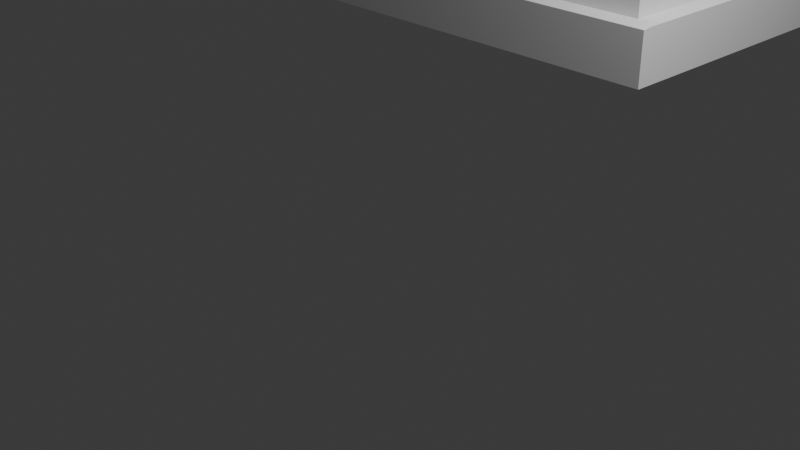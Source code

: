 # Source: Home.blend  (saved by Blender 4.2.66; exported with 4.5.12 LTS)
import bpy
from mathutils import Matrix  # noqa: F401  (used for matrix-valued properties, if any)

bpy.ops.wm.read_factory_settings(use_empty=True)
scene = bpy.context.scene
scene.name = 'Scene'

# ---- collections
col_collection = bpy.data.collections.new('Collection'); scene.collection.children.link(col_collection)

# ---- world
world_world = bpy.data.worlds.new('World'); scene.world = world_world
world_world.use_nodes = True; world_world.node_tree.nodes.clear()
_N = world_world.node_tree.nodes; _L = world_world.node_tree.links
n0 = _N.new('ShaderNodeOutputWorld'); n0.name = 'World Output'; n0.location = (300, 300)
n1 = _N.new('ShaderNodeBackground'); n1.name = 'Background'; n1.location = (10, 300)
n1.inputs[0].default_value = (0.05088, 0.05088, 0.05088, 1.0)
_L.new(n1.outputs[0], n0.inputs[0])
n0.is_active_output = True
world_world.color = (0.05088, 0.05088, 0.05088)
world_world.sun_shadow_jitter_overblur = 0.0

# ---- cameras
cam_camera = bpy.data.cameras.new('Camera')
cam_camera.clip_end = 100.0
cam_camera.ortho_scale = 7.314

# ---- lights
light_light = bpy.data.lights.new('Light', 'POINT')
light_light.energy = 1000.0
light_light.shadow_soft_size = 0.1

# ---- meshes
me_cube_002 = bpy.data.meshes.new('Cube.002')
me_cube_002.from_pydata([(1.0, -1.0, -1.0), (-0.9511, -1.0, -1.0), (-0.9844, -0.9309, -0.9548), (-0.9654, -0.9966, -0.9978), (-0.9769, -0.9868, -0.9914), (-0.9842, -0.9715, -0.9814), (-0.9868, -0.9522, -0.9688), (-0.2252, -0.1593, 1.104), (-0.2113, -0.09415, 1.147), (-0.2747, -0.1089, 1.102), (-0.2227, -0.1514, 1.117), (-0.2198, -0.1399, 1.129), (-0.239, -0.1552, 1.107), (-0.236, -0.1465, 1.119), (-0.2331, -0.1373, 1.129), (-0.2521, -0.1474, 1.109), (-0.248, -0.1407, 1.119), (-0.2439, -0.1338, 1.128), (-0.2268, -0.0968, 1.145), (-0.2424, -0.09989, 1.138), (-0.2139, -0.1097, 1.145), (-0.2288, -0.1118, 1.141), (-0.2425, -0.1138, 1.136), (-0.2168, -0.1255, 1.139), (-0.2306, -0.1257, 1.136), (-0.2422, -0.1255, 1.133), (-0.2707, -0.123, 1.106), (-0.263, -0.1363, 1.108), (-0.2674, -0.1062, 1.116), (-0.2626, -0.1197, 1.118), (-0.2569, -0.1318, 1.119), (-0.2564, -0.1032, 1.128), (-0.2536, -0.1164, 1.129), (-0.2503, -0.1274, 1.128), (-0.9511, 0.9505, -1.0), (-0.9844, 0.9271, -0.9548), (-0.9349, 0.9801, -0.9566), (-0.9654, 0.9462, -0.9976), (-0.9768, 0.9412, -0.9912), (-0.948, 0.9648, -0.9977), (-0.9626, 0.9608, -0.9937), (-0.9743, 0.9569, -0.9886), (-0.9446, 0.9757, -0.9916), (-0.9597, 0.9724, -0.9886), (-0.9708, 0.9682, -0.9847), (-0.9805, 0.9415, -0.9512), (-0.9729, 0.9552, -0.9494), (-0.9866, 0.9313, -0.9688), (-0.9815, 0.9472, -0.9666), (-0.9755, 0.961, -0.9653), (-0.9841, 0.9361, -0.9813), (-0.9805, 0.9523, -0.9796), (-0.9757, 0.9647, -0.9776), (-0.9378, 0.9836, -0.97), (-0.9411, 0.9822, -0.982), (-0.9488, 0.9753, -0.9523), (-0.9528, 0.9779, -0.9675), (-0.9564, 0.9782, -0.9801), (-0.9619, 0.9669, -0.9498), (-0.966, 0.9711, -0.9656), (-0.9683, 0.9726, -0.9777), (-0.2113, -0.0342, 1.147), (-0.224, 0.03353, 1.104), (-0.2747, -0.01776, 1.102), (-0.2136, -0.01851, 1.145), (-0.2163, -0.00236, 1.139), (-0.2268, -0.03125, 1.145), (-0.2286, -0.01617, 1.141), (-0.2303, -0.002065, 1.137), (-0.2424, -0.0278, 1.138), (-0.2423, -0.0139, 1.136), (-0.242, -0.002102, 1.133), (-0.2382, 0.0291, 1.107), (-0.2515, 0.02098, 1.109), (-0.2218, 0.02489, 1.117), (-0.2354, 0.01977, 1.119), (-0.2476, 0.01382, 1.12), (-0.2191, 0.01262, 1.129), (-0.2325, 0.009819, 1.129), (-0.2436, 0.006475, 1.128), (-0.2674, -0.02072, 1.116), (-0.2564, -0.02417, 1.128), (-0.2706, -0.003713, 1.106), (-0.2624, -0.007374, 1.118), (-0.2537, -0.01095, 1.129), (-0.2627, 0.009651, 1.109), (-0.2565, 0.004731, 1.119), (-0.2501, 8.67e-06, 1.128), (-0.1514, -0.09415, 1.147), (-0.08131, -0.1593, 1.104), (-0.1355, -0.1098, 1.145), (-0.1191, -0.1255, 1.139), (-0.1036, -0.14, 1.129), (-0.09054, -0.1516, 1.117), (0.9249, 0.9801, -0.9566), (1.0, 0.9504, -1.0), (0.9481, 0.9838, -0.97), (0.9691, 0.9823, -0.9821), (0.9857, 0.9758, -0.9917), (0.9963, 0.9648, -0.9979), (-0.1514, -0.0342, 1.147), (-0.08133, -0.01613, 1.104), (-0.134, 0.03353, 1.104), (-0.1356, -0.03099, 1.145), (-0.1191, -0.02721, 1.139), (-0.1483, -0.01851, 1.145), (-0.1331, -0.01599, 1.141), (-0.1188, -0.01351, 1.137), (-0.1446, -0.00236, 1.139), (-0.1307, -0.001933, 1.137), (-0.1188, -0.001854, 1.134), (-0.08632, -0.002864, 1.108), (-0.09491, 0.009908, 1.11), (-0.09069, -0.01941, 1.117), (-0.09615, -0.006606, 1.119), (-0.1024, 0.00506, 1.121), (-0.1036, -0.02322, 1.129), (-0.1066, -0.01038, 1.129), (-0.11, 0.0003195, 1.129), (-0.1372, 0.02489, 1.117), (-0.1408, 0.01262, 1.129), (-0.1201, 0.02892, 1.108), (-0.1238, 0.01974, 1.119), (-0.1276, 0.009983, 1.129), (-0.1066, 0.02088, 1.11), (-0.1117, 0.01376, 1.12), (-0.1166, 0.006618, 1.129)], [], [(0, 89, 7, 1), (95, 101, 89, 0), (100, 61, 8, 88), (2, 9, 63, 35), (36, 62, 102, 94), (7, 10, 13, 12), (10, 11, 14, 13), (11, 23, 24, 14), (12, 13, 16, 15), (13, 14, 17, 16), (14, 24, 25, 17), (8, 18, 21, 20), (18, 19, 22, 21), (19, 31, 32, 22), (20, 21, 24, 23), (21, 22, 25, 24), (22, 32, 33, 25), (9, 26, 29, 28), (26, 27, 30, 29), (27, 15, 16, 30), (28, 29, 32, 31), (29, 30, 33, 32), (30, 16, 17, 33), (17, 25, 33), (34, 37, 40, 39), (37, 38, 41, 40), (38, 50, 51, 41), (39, 40, 43, 42), (40, 41, 44, 43), (41, 51, 52, 44), (35, 45, 48, 47), (45, 46, 49, 48), (46, 58, 59, 49), (47, 48, 51, 50), (48, 49, 52, 51), (49, 59, 60, 52), (36, 53, 56, 55), (53, 54, 57, 56), (54, 42, 43, 57), (55, 56, 59, 58), (56, 57, 60, 59), (57, 43, 44, 60), (44, 52, 60), (61, 64, 67, 66), (64, 65, 68, 67), (65, 77, 78, 68), (66, 67, 70, 69), (67, 68, 71, 70), (68, 78, 79, 71), (62, 72, 75, 74), (72, 73, 76, 75), (73, 85, 86, 76), (74, 75, 78, 77), (75, 76, 79, 78), (76, 86, 87, 79), (63, 80, 83, 82), (80, 81, 84, 83), (81, 69, 70, 84), (82, 83, 86, 85), (83, 84, 87, 86), (84, 70, 71, 87), (71, 79, 87), (100, 103, 106, 105), (103, 104, 107, 106), (104, 116, 117, 107), (105, 106, 109, 108), (106, 107, 110, 109), (107, 117, 118, 110), (101, 111, 114, 113), (111, 112, 115, 114), (112, 124, 125, 115), (113, 114, 117, 116), (114, 115, 118, 117), (115, 125, 126, 118), (102, 119, 122, 121), (119, 120, 123, 122), (120, 108, 109, 123), (121, 122, 125, 124), (122, 123, 126, 125), (123, 109, 110, 126), (110, 118, 126), (34, 1, 3, 37), (37, 3, 4, 38), (38, 4, 5, 50), (50, 5, 6, 47), (47, 6, 2, 35), (1, 7, 12, 3), (3, 12, 15, 4), (4, 15, 27, 5), (5, 27, 26, 6), (6, 26, 9, 2), (8, 61, 66, 18), (18, 66, 69, 19), (19, 69, 81, 31), (31, 81, 80, 28), (28, 80, 63, 9), (62, 36, 55, 72), (72, 55, 58, 73), (73, 58, 46, 85), (85, 46, 45, 82), (82, 45, 35, 63), (95, 34, 39, 99), (99, 39, 42, 98), (98, 42, 54, 97), (97, 54, 53, 96), (96, 53, 36, 94), (61, 100, 105, 64), (64, 105, 108, 65), (65, 108, 120, 77), (77, 120, 119, 74), (74, 119, 102, 62), (101, 95, 99, 111), (111, 99, 98, 112), (112, 98, 97, 124), (124, 97, 96, 121), (121, 96, 94, 102), (100, 88, 90, 103), (103, 90, 91, 104), (104, 91, 92, 116), (116, 92, 93, 113), (113, 93, 89, 101), (88, 8, 20, 90), (90, 20, 23, 91), (91, 23, 11, 92), (92, 11, 10, 93), (93, 10, 7, 89), (34, 95, 0, 1)])
_uv = me_cube_002.uv_layers.new(name='UVMap')
_uv.uv.foreach_set('vector', [0.375, 0.75, 0.6199, 0.75, 0.6199, 0.9417, 0.375, 0.9939, 0.375, 0.5062, 0.62, 0.5574, 0.6199, 0.75, 0.375, 0.75, 0.7018, 0.5768, 0.7982, 0.5768, 0.7982, 0.6732, 0.7018, 0.6732, 0.3803, 0.007267, 0.6197, 0.05951, 0.6197, 0.1902, 0.3803, 0.2427, 0.3801, 0.2572, 0.6199, 0.3099, 0.6199, 0.4394, 0.3801, 0.4927, 0.6199, 0.9417, 0.6216, 0.9403, 0.6219, 0.9601, 0.6204, 0.9614, 0.6216, 0.9403, 0.625, 0.9368, 0.625, 0.9581, 0.6219, 0.9601, 0.8118, 0.75, 0.8069, 0.7236, 0.8291, 0.7239, 0.8331, 0.75, 0.6204, 0.9614, 0.6219, 0.9601, 0.6229, 1.0, 0.6215, 1.0, 0.6219, 0.9601, 0.625, 0.9581, 0.624, 1.0, 0.6229, 1.0, 0.8331, 0.75, 0.8291, 0.7239, 0.875, 0.7236, 0.8796, 0.7553, 0.7982, 0.6732, 0.8231, 0.6774, 0.8262, 0.7015, 0.8022, 0.6982, 0.8231, 0.6774, 0.875, 0.6824, 0.875, 0.7047, 0.8262, 0.7015, 0.625, 0.06758, 0.6232, 0.06301, 0.6233, 0.04228, 0.625, 0.04525, 0.8022, 0.6982, 0.8262, 0.7015, 0.8291, 0.7239, 0.8069, 0.7236, 0.8262, 0.7015, 0.875, 0.7047, 0.875, 0.7236, 0.8291, 0.7239, 0.625, 0.04525, 0.6233, 0.04228, 0.6233, 0.02564, 0.625, 0.02642, 0.6197, 0.05951, 0.6203, 0.03939, 0.6218, 0.04018, 0.6214, 0.06038, 0.6203, 0.03939, 0.6208, 0.02126, 0.6222, 0.02268, 0.6218, 0.04018, 0.6208, 0.02126, 0.6215, 0.0, 0.6229, 0.0, 0.6222, 0.02268, 0.6214, 0.06038, 0.6218, 0.04018, 0.6233, 0.04228, 0.6232, 0.06301, 0.6218, 0.04018, 0.6222, 0.02268, 0.6233, 0.02564, 0.6233, 0.04228, 0.6222, 0.02268, 0.6229, 0.0, 0.624, 0.0, 0.6233, 0.02564, 0.624, 0.0, 0.625, 0.02642, 0.6233, 0.02564, 0.1311, 0.5062, 0.1293, 0.5067, 0.1297, 0.5049, 0.1315, 0.5044, 0.1293, 0.5067, 0.125, 0.5073, 0.125, 0.5054, 0.1297, 0.5049, 0.375, 0.2427, 0.3775, 0.2427, 0.3778, 0.245, 0.375, 0.2446, 0.1315, 0.5044, 0.1297, 0.5049, 0.13, 0.5, 0.1319, 0.5, 0.1297, 0.5049, 0.125, 0.5054, 0.125, 0.504, 0.13, 0.5, 0.375, 0.2446, 0.3778, 0.245, 0.3782, 0.2468, 0.375, 0.246, 0.3803, 0.2427, 0.3808, 0.2449, 0.3791, 0.2449, 0.3787, 0.2426, 0.3808, 0.2449, 0.3812, 0.247, 0.3795, 0.2469, 0.3791, 0.2449, 0.3812, 0.247, 0.3813, 0.253, 0.3796, 0.2531, 0.3795, 0.2469, 0.3787, 0.2426, 0.3791, 0.2449, 0.3778, 0.245, 0.3775, 0.2427, 0.3791, 0.2449, 0.3795, 0.2469, 0.3782, 0.2468, 0.3778, 0.245, 0.3795, 0.2469, 0.3796, 0.2531, 0.3784, 0.2532, 0.3782, 0.2468, 0.3801, 0.2572, 0.3786, 0.2572, 0.3791, 0.2551, 0.3807, 0.2551, 0.3786, 0.2572, 0.3775, 0.257, 0.3779, 0.2549, 0.3791, 0.2551, 0.3775, 0.257, 0.375, 0.2569, 0.375, 0.255, 0.3779, 0.2549, 0.3807, 0.2551, 0.3791, 0.2551, 0.3796, 0.2531, 0.3813, 0.253, 0.3791, 0.2551, 0.3779, 0.2549, 0.3784, 0.2532, 0.3796, 0.2531, 0.3779, 0.2549, 0.375, 0.255, 0.3764, 0.2493, 0.3784, 0.2532, 0.375, 0.246, 0.3782, 0.2468, 0.3785, 0.248, 0.7982, 0.5768, 0.8018, 0.5516, 0.8258, 0.5478, 0.8231, 0.5721, 0.8018, 0.5516, 0.8061, 0.5, 0.8286, 0.5, 0.8258, 0.5478, 0.625, 0.3189, 0.6233, 0.3141, 0.6234, 0.2931, 0.625, 0.2964, 0.8231, 0.5721, 0.8258, 0.5478, 0.875, 0.5442, 0.875, 0.5665, 0.8258, 0.5478, 0.8286, 0.5, 0.875, 0.5252, 0.875, 0.5442, 0.625, 0.2964, 0.6234, 0.2931, 0.6235, 0.2761, 0.6257, 0.2531, 0.6199, 0.3099, 0.6205, 0.2897, 0.622, 0.2908, 0.6216, 0.3112, 0.6205, 0.2897, 0.621, 0.2714, 0.6223, 0.273, 0.622, 0.2908, 0.621, 0.2714, 0.6209, 0.2289, 0.6222, 0.2277, 0.6223, 0.273, 0.6216, 0.3112, 0.622, 0.2908, 0.6234, 0.2931, 0.6233, 0.3141, 0.622, 0.2908, 0.6223, 0.273, 0.6235, 0.2761, 0.6234, 0.2931, 0.6223, 0.273, 0.6222, 0.2277, 0.6233, 0.225, 0.6235, 0.2761, 0.6197, 0.1902, 0.6214, 0.1899, 0.6218, 0.2101, 0.6203, 0.2105, 0.6214, 0.1899, 0.6232, 0.1876, 0.6233, 0.2083, 0.6218, 0.2101, 0.6232, 0.1876, 0.625, 0.1835, 0.625, 0.2058, 0.6233, 0.2083, 0.6203, 0.2105, 0.6218, 0.2101, 0.6222, 0.2277, 0.6209, 0.2289, 0.6218, 0.2101, 0.6233, 0.2083, 0.6233, 0.225, 0.6222, 0.2277, 0.6233, 0.2083, 0.625, 0.2058, 0.625, 0.2248, 0.6233, 0.225, 0.625, 0.2248, 0.6236, 0.235, 0.6233, 0.225, 0.7018, 0.5768, 0.6764, 0.5717, 0.6724, 0.5475, 0.6968, 0.5516, 0.6764, 0.5717, 0.6499, 0.5656, 0.6494, 0.5436, 0.6724, 0.5475, 0.6499, 0.5656, 0.6233, 0.5607, 0.6235, 0.5404, 0.6494, 0.5436, 0.6968, 0.5516, 0.6724, 0.5475, 0.6685, 0.5, 0.6909, 0.5, 0.6724, 0.5475, 0.6494, 0.5436, 0.6494, 0.5, 0.6685, 0.5, 0.6494, 0.5436, 0.6235, 0.5404, 0.6236, 0.524, 0.6494, 0.5, 0.62, 0.5574, 0.6206, 0.538, 0.6221, 0.5385, 0.6216, 0.5581, 0.6206, 0.538, 0.6212, 0.5199, 0.6225, 0.5211, 0.6221, 0.5385, 0.6212, 0.5199, 0.6211, 0.4791, 0.6224, 0.4781, 0.6225, 0.5211, 0.6216, 0.5581, 0.6221, 0.5385, 0.6235, 0.5404, 0.6233, 0.5607, 0.6221, 0.5385, 0.6225, 0.5211, 0.6236, 0.524, 0.6235, 0.5404, 0.6225, 0.5211, 0.6224, 0.4781, 0.6235, 0.4757, 0.6236, 0.524, 0.6199, 0.4394, 0.6216, 0.4396, 0.622, 0.4601, 0.6206, 0.4601, 0.6216, 0.4396, 0.6233, 0.4379, 0.6234, 0.4587, 0.622, 0.4601, 0.6233, 0.4379, 0.625, 0.4341, 0.625, 0.4565, 0.6234, 0.4587, 0.6206, 0.4601, 0.622, 0.4601, 0.6224, 0.4781, 0.6211, 0.4791, 0.622, 0.4601, 0.6234, 0.4587, 0.6235, 0.4757, 0.6224, 0.4781, 0.6234, 0.4587, 0.625, 0.4565, 0.625, 0.4756, 0.6235, 0.4757, 0.625, 0.4756, 0.6238, 0.4861, 0.6235, 0.4757, 0.1311, 0.5062, 0.1311, 0.75, 0.1293, 0.7496, 0.1293, 0.5067, 0.1293, 0.5067, 0.1293, 0.7496, 0.125, 0.7483, 0.125, 0.5073, 0.375, 0.2427, 0.375, 0.001651, 0.3775, 0.002852, 0.3775, 0.2427, 0.3775, 0.2427, 0.3775, 0.002852, 0.3787, 0.004976, 0.3787, 0.2426, 0.3787, 0.2426, 0.3787, 0.004976, 0.3803, 0.007267, 0.3803, 0.2427, 0.375, 0.9939, 0.6199, 0.9417, 0.6204, 0.9614, 0.3754, 0.9957, 0.3754, 0.9957, 0.6204, 0.9614, 0.6215, 1.0, 0.377, 1.0, 0.377, 0.0, 0.6215, 0.0, 0.6208, 0.02126, 0.3775, 0.002852, 0.3775, 0.002852, 0.6208, 0.02126, 0.6203, 0.03939, 0.3787, 0.004976, 0.3787, 0.004976, 0.6203, 0.03939, 0.6197, 0.05951, 0.3803, 0.007267, 0.7982, 0.6732, 0.7982, 0.5768, 0.8231, 0.5721, 0.8231, 0.6774, 0.8231, 0.6774, 0.8231, 0.5721, 0.875, 0.5665, 0.875, 0.6824, 0.625, 0.06758, 0.625, 0.1835, 0.6232, 0.1876, 0.6232, 0.06301, 0.6232, 0.06301, 0.6232, 0.1876, 0.6214, 0.1899, 0.6214, 0.06038, 0.6214, 0.06038, 0.6214, 0.1899, 0.6197, 0.1902, 0.6197, 0.05951, 0.6199, 0.3099, 0.3801, 0.2572, 0.3807, 0.2551, 0.6205, 0.2897, 0.6205, 0.2897, 0.3807, 0.2551, 0.3813, 0.253, 0.621, 0.2714, 0.621, 0.2714, 0.3813, 0.253, 0.3812, 0.247, 0.6209, 0.2289, 0.6209, 0.2289, 0.3812, 0.247, 0.3808, 0.2449, 0.6203, 0.2105, 0.6203, 0.2105, 0.3808, 0.2449, 0.3803, 0.2427, 0.6197, 0.1902, 0.375, 0.5062, 0.1311, 0.5062, 0.1315, 0.5044, 0.3745, 0.5044, 0.3745, 0.5044, 0.1315, 0.5044, 0.1319, 0.5, 0.3732, 0.5, 0.375, 0.4982, 0.375, 0.2569, 0.3775, 0.257, 0.3775, 0.4972, 0.3775, 0.4972, 0.3775, 0.257, 0.3786, 0.2572, 0.3786, 0.495, 0.3786, 0.495, 0.3786, 0.2572, 0.3801, 0.2572, 0.3801, 0.4927, 0.7982, 0.5768, 0.7018, 0.5768, 0.6968, 0.5516, 0.8018, 0.5516, 0.8018, 0.5516, 0.6968, 0.5516, 0.6909, 0.5, 0.8061, 0.5, 0.625, 0.3189, 0.625, 0.4341, 0.6233, 0.4379, 0.6233, 0.3141, 0.6233, 0.3141, 0.6233, 0.4379, 0.6216, 0.4396, 0.6216, 0.3112, 0.6216, 0.3112, 0.6216, 0.4396, 0.6199, 0.4394, 0.6199, 0.3099, 0.62, 0.5574, 0.375, 0.5062, 0.3754, 0.5043, 0.6206, 0.538, 0.6206, 0.538, 0.3754, 0.5043, 0.3764, 0.5026, 0.6212, 0.5199, 0.6212, 0.5199, 0.3764, 0.5026, 0.3775, 0.4972, 0.6211, 0.4791, 0.6211, 0.4791, 0.3775, 0.4972, 0.3786, 0.495, 0.6206, 0.4601, 0.6206, 0.4601, 0.3786, 0.495, 0.3801, 0.4927, 0.6199, 0.4394, 0.7018, 0.5768, 0.7018, 0.6732, 0.6763, 0.6983, 0.6764, 0.5717, 0.6764, 0.5717, 0.6763, 0.6983, 0.6498, 0.7237, 0.6499, 0.5656, 0.6499, 0.5656, 0.6498, 0.7237, 0.6233, 0.7414, 0.6233, 0.5607, 0.6233, 0.5607, 0.6233, 0.7414, 0.6216, 0.7481, 0.6216, 0.5581, 0.6216, 0.5581, 0.6216, 0.7481, 0.6199, 0.75, 0.62, 0.5574, 0.7018, 0.6732, 0.7982, 0.6732, 0.8022, 0.6982, 0.6763, 0.6983, 0.6763, 0.6983, 0.8022, 0.6982, 0.8069, 0.7236, 0.6498, 0.7237, 0.6498, 0.7237, 0.8069, 0.7236, 0.8118, 0.75, 0.625, 0.75, 0.625, 0.75, 0.625, 0.9368, 0.6216, 0.9403, 0.6216, 0.7518, 0.6216, 0.7518, 0.6216, 0.9403, 0.6199, 0.9417, 0.6199, 0.75, 0.1311, 0.5062, 0.375, 0.5062, 0.375, 0.75, 0.1311, 0.75])
me_cube_002.update()
me_cube_003 = bpy.data.meshes.new('Cube.003')
me_cube_003.from_pydata([(-1.0, -1.0, -1.0), (-1.0, 1.0, -1.0), (1.0, -1.0, -1.0), (1.0, 1.0, -1.0), (0.9177, 0.9177, 1.0), (1.0, 1.0, 1.0), (-0.9177, -0.9177, 0.08885), (-0.9177, 0.9177, 0.08885), (0.9177, 0.9177, 0.08885), (0.9177, -0.9177, 0.08885), (-0.9177, -0.9177, 0.9884), (-0.9282, -0.9282, 1.0), (-0.9271, -0.9271, 0.9998), (-0.9261, -0.9261, 0.9996), (-0.9251, -0.9251, 0.9992), (-0.9241, -0.9241, 0.9988), (-0.9232, -0.9232, 0.9983), (-0.9223, -0.9223, 0.9977), (-0.9215, -0.9215, 0.997), (-0.9207, -0.9207, 0.9962), (-0.92, -0.92, 0.9954), (-0.9194, -0.9194, 0.9945), (-0.9189, -0.9189, 0.9936), (-0.9185, -0.9185, 0.9926), (-0.9181, -0.9181, 0.9916), (-0.9179, -0.9179, 0.9906), (-0.9177, -0.9177, 0.9895), (0.9177, -0.9177, 0.9884), (0.9177, -0.9061, 1.0), (0.9177, -0.9177, 0.9895), (0.9179, -0.9179, 0.9906), (0.9181, -0.9181, 0.9916), (0.9185, -0.9185, 0.9926), (0.9189, -0.9189, 0.9936), (0.9194, -0.9194, 0.9945), (0.92, -0.92, 0.9954), (0.9207, -0.9207, 0.9962), (0.9215, -0.9215, 0.997), (0.9223, -0.9223, 0.9977), (0.9232, -0.9232, 0.9983), (0.9241, -0.9241, 0.9988), (0.9251, -0.9251, 0.9992), (0.9261, -0.9261, 0.9996), (0.9271, -0.9271, 0.9998), (0.9282, -0.9282, 1.0), (-0.9697, -0.9697, 1.0), (-0.9282, -0.9282, 1.0), (-0.9177, -0.9062, 1.0), (-0.9673, -0.9673, 1.0), (-0.9648, -0.9648, 1.0), (-0.9624, -0.9624, 1.0), (-0.96, -0.96, 1.0), (-0.9575, -0.9575, 1.0), (-0.9551, -0.9551, 1.0), (-0.9526, -0.9526, 1.0), (-0.9502, -0.9502, 1.0), (-0.9477, -0.9477, 1.0), (-0.9453, -0.9453, 1.0), (-0.9428, -0.9428, 1.0), (-0.9404, -0.9404, 1.0), (-0.9379, -0.9379, 1.0), (-0.9355, -0.9355, 1.0), (-0.9331, -0.9331, 1.0), (-0.9306, -0.9306, 1.0), (0.9282, -0.9282, 1.0), (0.9697, -0.9697, 1.0), (0.9177, -0.9062, 1.0), (0.9306, -0.9306, 1.0), (0.9331, -0.9331, 1.0), (0.9355, -0.9355, 1.0), (0.9379, -0.9379, 1.0), (0.9404, -0.9404, 1.0), (0.9428, -0.9428, 1.0), (0.9453, -0.9453, 1.0), (0.9477, -0.9477, 1.0), (0.9502, -0.9502, 1.0), (0.9526, -0.9526, 1.0), (0.9551, -0.9551, 1.0), (0.9575, -0.9575, 1.0), (0.96, -0.96, 1.0), (0.9624, -0.9624, 1.0), (0.9648, -0.9648, 1.0), (0.9673, -0.9673, 1.0), (-1.0, -1.0, 0.9617), (-0.9697, -0.9697, 1.0), (-0.9999, -0.9999, 0.9652), (-0.9995, -0.9995, 0.9687), (-0.9988, -0.9988, 0.9722), (-0.998, -0.998, 0.9755), (-0.9968, -0.9968, 0.9788), (-0.9955, -0.9955, 0.9819), (-0.9939, -0.9939, 0.9848), (-0.9921, -0.9921, 0.9875), (-0.9901, -0.9901, 0.99), (-0.988, -0.988, 0.9923), (-0.9857, -0.9857, 0.9943), (-0.9832, -0.9832, 0.996), (-0.9807, -0.9807, 0.9974), (-0.978, -0.978, 0.9985), (-0.9753, -0.9753, 0.9993), (-0.9725, -0.9725, 0.9998), (0.9697, -0.9697, 1.0), (1.0, -1.0, 0.9617), (1.0, -0.9617, 1.0), (0.9725, -0.9725, 0.9998), (0.9753, -0.9753, 0.9993), (0.978, -0.978, 0.9985), (0.9807, -0.9807, 0.9974), (0.9832, -0.9832, 0.996), (0.9857, -0.9857, 0.9943), (0.988, -0.988, 0.9923), (0.9901, -0.9901, 0.99), (0.9921, -0.9921, 0.9875), (0.9939, -0.9939, 0.9848), (0.9955, -0.9955, 0.9819), (0.9968, -0.9968, 0.9788), (0.998, -0.998, 0.9755), (0.9988, -0.9988, 0.9722), (0.9995, -0.9995, 0.9687), (0.9999, -0.9999, 0.9652), (-1.0, 1.0, 0.9219), (-0.9219, 0.9219, 1.0), (-0.9219, 1.0, 1.0), (-0.9997, 0.9997, 0.9291), (-0.9987, 0.9987, 0.9362), (-0.997, 0.997, 0.9433), (-0.9947, 0.9947, 0.9501), (-0.9918, 0.9918, 0.9567), (-0.9883, 0.9883, 0.963), (-0.9842, 0.9842, 0.969), (-0.9796, 0.9796, 0.9745), (-0.9745, 0.9745, 0.9796), (-0.969, 0.969, 0.9842), (-0.963, 0.963, 0.9883), (-0.9567, 0.9567, 0.9918), (-0.9501, 0.9501, 0.9947), (-0.9433, 0.9433, 0.997), (-0.9362, 0.9362, 0.9987), (-0.9291, 0.9291, 0.9997), (-0.9697, -0.9697, 1.0), (-1.0, -1.0, 0.9617), (-0.9999, -0.9998, 0.9653), (-0.9995, -0.9994, 0.9688), (-0.9988, -0.9988, 0.9722), (-0.998, -0.9979, 0.9756), (-0.9968, -0.9968, 0.9788), (-0.9955, -0.9954, 0.9819), (-0.9939, -0.9938, 0.9848), (-0.9921, -0.9921, 0.9875), (-0.9901, -0.9901, 0.99), (-0.988, -0.9879, 0.9923), (-0.9857, -0.9856, 0.9943), (-0.9833, -0.9832, 0.996), (-0.9807, -0.9806, 0.9974), (-0.9781, -0.978, 0.9985), (-0.9753, -0.9753, 0.9993), (-0.9726, -0.9725, 0.9998), (-0.9725, -0.9692, 0.9998), (-0.9753, -0.9689, 0.9993), (-0.978, -0.969, 0.9985), (-0.9807, -0.9694, 0.9974), (-0.9832, -0.9702, 0.996), (-0.9857, -0.9712, 0.9943), (-0.988, -0.9726, 0.9923), (-0.9901, -0.9743, 0.99), (-0.9921, -0.9763, 0.9875), (-0.9939, -0.9785, 0.9848), (-0.9955, -0.981, 0.9819), (-0.9968, -0.9838, 0.9788), (-0.998, -0.9867, 0.9755), (-0.9988, -0.9898, 0.9722), (-0.9995, -0.9931, 0.9687), (-0.9999, -0.9965, 0.9652), (-0.9219, 0.9219, 1.0), (-0.9177, 0.9177, 0.8685), (-0.7862, 0.9177, 1.0), (-0.9215, 0.9215, 0.9994), (-0.9211, 0.9211, 0.9978), (-0.9207, 0.9207, 0.995), (-0.9204, 0.9204, 0.9911), (-0.92, 0.92, 0.9862), (-0.9197, 0.9197, 0.9803), (-0.9193, 0.9193, 0.9734), (-0.919, 0.919, 0.9657), (-0.9188, 0.9188, 0.9571), (-0.9185, 0.9185, 0.9478), (-0.9183, 0.9183, 0.9377), (-0.9181, 0.9181, 0.9271), (-0.918, 0.918, 0.916), (-0.9178, 0.9178, 0.9045), (-0.9178, 0.9178, 0.8927), (-0.9177, 0.9177, 0.8807), (-0.9177, -0.9177, 0.9884), (-0.9177, -0.9062, 1.0), (-0.9281, -0.9281, 1.0), (-0.9271, -0.9271, 0.9998), (-0.9261, -0.926, 0.9996), (-0.925, -0.925, 0.9992), (-0.9241, -0.924, 0.9988), (-0.9231, -0.9231, 0.9983), (-0.9223, -0.9222, 0.9977), (-0.9214, -0.9214, 0.997), (-0.9207, -0.9206, 0.9962), (-0.92, -0.92, 0.9954), (-0.9194, -0.9194, 0.9945), (-0.9189, -0.9188, 0.9936), (-0.9185, -0.9184, 0.9926), (-0.9181, -0.9181, 0.9916), (-0.9179, -0.9178, 0.9906), (-0.9177, -0.9177, 0.9895), (-0.9177, -0.9166, 0.9895), (-0.9177, -0.9156, 0.9906), (-0.9177, -0.9145, 0.9916), (-0.9177, -0.9135, 0.9926), (-0.9177, -0.9125, 0.9936), (-0.9177, -0.9116, 0.9945), (-0.9177, -0.9107, 0.9954), (-0.9177, -0.9099, 0.9962), (-0.9177, -0.9092, 0.997), (-0.9177, -0.9085, 0.9977), (-0.9177, -0.9079, 0.9983), (-0.9177, -0.9074, 0.9988), (-0.9177, -0.9069, 0.9992), (-0.9177, -0.9066, 0.9996), (-0.9177, -0.9064, 0.9998), (-0.9177, -0.9062, 1.0), (-0.3163, -0.07282, 13.27), (-0.3163, 0.01003, 13.27), (0.3363, -0.008355, 13.35), (0.3363, -0.0858, 13.35), (-0.2465, 1.0, -1.0), (-0.2465, -1.0, -1.0), (-0.2262, 0.9177, 0.08885), (-0.2262, -0.9177, 0.08885), (-0.2262, -0.9177, 0.9884), (-0.2262, -0.9177, 0.9895), (-0.2262, -0.9179, 0.9906), (-0.2263, -0.9181, 0.9916), (-0.2264, -0.9185, 0.9926), (-0.2265, -0.9189, 0.9936), (-0.2266, -0.9194, 0.9945), (-0.2267, -0.92, 0.9954), (-0.2269, -0.9207, 0.9962), (-0.2271, -0.9215, 0.997), (-0.2273, -0.9223, 0.9977), (-0.2275, -0.9232, 0.9983), (-0.2277, -0.9241, 0.9988), (-0.228, -0.9251, 0.9992), (-0.2282, -0.9261, 0.9996), (-0.2285, -0.9271, 0.9998), (-0.2287, -0.9282, 1.0), (-0.239, -0.9697, 1.0), (-0.2384, -0.9673, 1.0), (-0.2378, -0.9648, 1.0), (-0.2372, -0.9624, 1.0), (-0.2366, -0.96, 1.0), (-0.236, -0.9575, 1.0), (-0.2354, -0.9551, 1.0), (-0.2348, -0.9526, 1.0), (-0.2342, -0.9502, 1.0), (-0.2336, -0.9477, 1.0), (-0.233, -0.9453, 1.0), (-0.2324, -0.9428, 1.0), (-0.2318, -0.9404, 1.0), (-0.2312, -0.9379, 1.0), (-0.2306, -0.9355, 1.0), (-0.23, -0.9331, 1.0), (-0.2293, -0.9306, 1.0), (-0.2287, -0.9282, 1.0), (-0.239, -0.9697, 1.0), (-0.2397, -0.9725, 0.9998), (-0.2404, -0.9753, 0.9993), (-0.241, -0.978, 0.9985), (-0.2417, -0.9807, 0.9974), (-0.2423, -0.9832, 0.996), (-0.2429, -0.9857, 0.9943), (-0.2435, -0.988, 0.9923), (-0.244, -0.9901, 0.99), (-0.2445, -0.9921, 0.9875), (-0.2449, -0.9939, 0.9848), (-0.2453, -0.9955, 0.9819), (-0.2457, -0.9968, 0.9788), (-0.2459, -0.998, 0.9755), (-0.2462, -0.9988, 0.9722), (-0.2463, -0.9995, 0.9687), (-0.2464, -0.9999, 0.9652), (-0.2465, -1.0, 0.9617), (-0.285, 0.01003, 13.27), (-0.285, -0.07282, 13.27), (0.3265, -1.0, -1.0), (0.2997, 0.9177, 0.08885), (0.2997, -0.9177, 0.9895), (0.2997, -0.9179, 0.9906), (0.2998, -0.9181, 0.9916), (0.2999, -0.9185, 0.9926), (0.3001, -0.9189, 0.9936), (0.3002, -0.9194, 0.9945), (0.3004, -0.92, 0.9954), (0.3006, -0.9207, 0.9962), (0.3009, -0.9215, 0.997), (0.3012, -0.9223, 0.9977), (0.3014, -0.9232, 0.9983), (0.3017, -0.9241, 0.9988), (0.3021, -0.9251, 0.9992), (0.3024, -0.9261, 0.9996), (0.3027, -0.9271, 0.9998), (0.3031, -0.9282, 1.0), (0.3167, -0.9697, 1.0), (0.3176, -0.9725, 0.9998), (0.3185, -0.9753, 0.9993), (0.3194, -0.978, 0.9985), (0.3202, -0.9807, 0.9974), (0.3211, -0.9832, 0.996), (0.3219, -0.9857, 0.9943), (0.3226, -0.988, 0.9923), (0.3233, -0.9901, 0.99), (0.324, -0.9921, 0.9875), (0.3245, -0.9939, 0.9848), (0.3251, -0.9955, 0.9819), (0.3255, -0.9968, 0.9788), (0.3259, -0.998, 0.9755), (0.3262, -0.9988, 0.9722), (0.3264, -0.9995, 0.9687), (0.3265, -0.9999, 0.9652), (0.3265, -1.0, 0.9617), (0.3102, -0.008355, 13.35), (0.3265, 1.0, -1.0), (0.2997, -0.9177, 0.08885), (0.2997, -0.9177, 0.9884), (0.3159, -0.9673, 1.0), (0.3151, -0.9648, 1.0), (0.3143, -0.9624, 1.0), (0.3135, -0.96, 1.0), (0.3127, -0.9575, 1.0), (0.3119, -0.9551, 1.0), (0.3111, -0.9526, 1.0), (0.3103, -0.9502, 1.0), (0.3095, -0.9477, 1.0), (0.3087, -0.9453, 1.0), (0.3079, -0.9428, 1.0), (0.3071, -0.9404, 1.0), (0.3063, -0.9379, 1.0), (0.3055, -0.9355, 1.0), (0.3047, -0.9331, 1.0), (0.3039, -0.9306, 1.0), (0.3031, -0.9282, 1.0), (0.3167, -0.9697, 1.0), (0.3102, -0.0858, 13.35), (0.9177, -0.9177, 7.699), (-0.9177, -0.9177, 7.699), (-0.9177, 0.9177, 7.699), (0.9177, 0.9177, 7.699), (-0.2262, 0.9177, 7.699), (-0.2262, -0.9177, 7.699), (0.2997, 0.9177, 7.699), (0.2997, -0.9177, 7.699), (-0.2262, 1.032, 0.08885), (0.2997, 1.032, 0.08885), (-0.2262, 1.032, 7.699), (0.2997, 1.032, 7.699), (-0.2262, 1.032, 0.08885), (0.2997, 1.032, 0.08885), (-0.2262, 1.032, 7.699), (0.2997, 1.032, 7.699), (0.2454, 1.03, 0.2706), (-0.164, 1.032, 0.151), (-0.164, 1.032, 7.637), (0.2454, 1.03, 7.757), (-0.164, 0.7643, 0.151), (0.2375, 0.7643, 0.151), (0.2375, 0.7643, 7.637), (-0.164, 0.7643, 7.637), (-0.2262, 1.01, 0.08885), (-0.2262, 1.01, 7.699), (0.2997, 1.01, 0.08885), (0.2997, 1.01, 7.699), (0.2375, 1.01, 0.151), (0.2375, 1.01, 7.637), (-0.164, 1.01, 0.151), (-0.164, 1.01, 7.637), (0.2997, 1.023, 0.08885), (0.2997, 1.023, 7.699), (0.2375, 1.023, 0.151), (0.2375, 1.023, 7.637), (0.2997, 1.029, 0.08885), (0.2997, 1.029, 7.699), (0.2454, 1.027, 0.2706), (0.2375, 1.029, 7.637), (0.2997, 1.014, 0.08885), (0.2997, 1.014, 7.699), (0.2454, 1.012, 0.2706), (0.2375, 1.014, 7.637), (-0.9177, -0.2786, 0.08885), (0.9177, -0.2786, 0.08885), (-0.3163, -0.04397, 13.27), (0.3363, -0.05883, 13.35), (-0.285, -0.04397, 13.27), (0.3102, -0.05883, 13.35), (-0.9177, -0.2786, 7.699), (0.9177, -0.2786, 7.699), (-0.9177, 0.04074, 0.08885), (-0.3163, -0.02956, 13.27), (-0.9177, 0.04074, 7.699), (0.9177, 0.04074, 0.08885), (0.3363, -0.04536, 13.35), (-0.285, -0.02956, 13.27), (0.3102, -0.04536, 13.35), (0.9177, 0.04074, 7.699), (-0.9177, -0.9177, 6.787), (0.9177, 0.9177, 6.787), (0.9177, -0.9177, 6.787), (-0.9177, 0.9177, 6.787), (-0.2262, 0.9177, 6.787), (-0.2262, -0.9177, 6.787), (0.2997, 0.9177, 6.787), (0.2997, -0.9177, 6.787), (-0.2262, 1.032, 6.787), (0.2997, 1.032, 6.787), (-0.2262, 1.032, 6.787), (0.2997, 1.032, 6.787), (0.2454, 1.03, 6.859), (-0.164, 1.032, 6.74), (0.2375, 0.7643, 6.74), (-0.164, 0.7643, 6.74), (-0.2262, 1.01, 6.787), (0.2997, 1.01, 6.787), (0.2454, 1.008, 6.859), (-0.164, 1.01, 6.74), (0.2997, 1.023, 6.787), (0.2375, 1.023, 6.74), (0.2997, 1.029, 6.787), (0.2375, 1.029, 6.74), (0.2997, 1.014, 6.787), (0.2375, 1.014, 6.74), (0.9293, -0.2874, 6.616), (-0.9177, -0.2786, 6.787), (-0.9177, 0.04074, 6.787), (0.9293, 0.03196, 6.616), (-0.9177, 0.9177, 0.08885), (-0.3163, 0.01003, 13.27), (-0.9177, 0.9177, 7.699), (0.9177, 0.9177, 0.08885), (0.3363, -0.008355, 13.35), (-0.285, 0.01003, 13.27), (0.3102, -0.008355, 13.35), (0.9177, 0.9177, 7.699), (-0.9177, 0.9177, 6.787), (0.9177, 0.9177, 6.787), (-0.9177, -0.9177, 4.297), (0.9177, 0.9177, 4.297), (0.9177, -0.9177, 4.297), (-0.9177, 0.9177, 4.297), (-0.2262, 0.9177, 4.297), (-0.2262, -0.9177, 4.297), (0.2997, 0.9177, 4.297), (0.2997, -0.9177, 4.297), (-0.2262, 1.032, 4.297), (0.2997, 1.032, 4.297), (-0.2262, 1.032, 4.297), (0.2997, 1.032, 4.297), (0.2454, 1.03, 4.41), (-0.164, 1.032, 4.29), (0.2375, 0.7643, 4.29), (-0.164, 0.7643, 4.29), (-0.2262, 1.01, 4.297), (0.2997, 1.01, 4.297), (0.2454, 1.008, 4.41), (-0.164, 1.01, 4.29), (0.2997, 1.023, 4.297), (0.2375, 1.023, 4.29), (0.2997, 1.029, 4.297), (0.2454, 1.027, 4.41), (0.2997, 1.014, 4.297), (0.2454, 1.012, 4.41), (0.9293, -0.2874, 4.125), (-0.9177, -0.2786, 4.297), (-0.9177, 0.04074, 4.297), (0.9293, 0.03196, 4.125), (0.9177, 0.9177, 4.297), (-0.9177, 0.9177, 4.297), (0.6449, -0.294, 5.066), (0.7024, -0.2874, 6.616), (0.6449, 0.02534, 5.066), (0.7024, 0.03196, 6.616), (0.7498, -0.294, 4.677), (0.8073, -0.2874, 6.227), (0.7498, 0.02534, 4.677), (0.8073, 0.03196, 6.227), (0.74, 0.03196, 7.631), (0.74, -0.2874, 7.631), (0.8449, 0.03196, 7.242), (0.8449, -0.2874, 7.242), (0.7476, -0.294, 4.685), (0.805, -0.2874, 6.235), (0.7476, 0.02534, 4.685), (0.805, 0.03196, 6.235), (0.9213, 0.03196, 6.959), (0.9213, -0.2874, 6.959), (0.8837, 0.03196, 5.944), (0.8837, -0.2874, 5.944), (0.824, -0.294, 4.402), (0.8814, -0.2874, 5.952), (0.824, 0.02534, 4.402), (0.8814, 0.03196, 5.952), (0.9213, 0.03196, 6.627), (0.9213, -0.2874, 6.627), (0.8837, 0.03196, 5.612), (0.8837, -0.2874, 5.612), (0.8346, -0.294, 4.363), (0.892, -0.2874, 5.913), (0.8346, 0.02534, 4.363), (0.892, 0.03196, 5.913)], [], [(251, 45, 84, 269), (26, 10, 192, 209), (1, 120, 122, 5, 3, 326, 230), (488, 489, 491, 490), (4, 28, 66, 65, 101, 103, 5), (328, 27, 9, 327), (173, 175, 4, 5, 122, 121), (27, 28, 4, 8, 441, 403, 393, 9), (355, 348, 229, 347), (174, 192, 10, 6, 392, 400, 438, 7), (44, 64, 66, 28), (250, 11, 46, 268), (12, 13, 196, 195), (13, 14, 197, 196), (14, 15, 198, 197), (15, 16, 199, 198), (16, 17, 200, 199), (17, 18, 201, 200), (18, 19, 202, 201), (19, 20, 203, 202), (20, 21, 204, 203), (21, 22, 205, 204), (22, 23, 206, 205), (23, 24, 207, 206), (24, 25, 208, 207), (25, 26, 209, 208), (47, 46, 11, 194, 193), (27, 29, 28), (29, 30, 28), (30, 31, 28), (31, 32, 28), (32, 33, 28), (33, 34, 28), (34, 35, 28), (35, 36, 28), (36, 37, 28), (37, 38, 28), (38, 39, 28), (39, 40, 28), (40, 41, 28), (41, 42, 28), (42, 43, 28), (43, 44, 28), (3, 5, 103, 102, 2), (234, 10, 26, 235), (235, 26, 25, 236), (236, 25, 24, 237), (237, 24, 23, 238), (238, 23, 22, 239), (239, 22, 21, 240), (240, 21, 20, 241), (241, 20, 19, 242), (242, 19, 18, 243), (243, 18, 17, 244), (244, 17, 16, 245), (245, 16, 15, 246), (246, 15, 14, 247), (247, 14, 13, 248), (248, 13, 12, 249), (249, 12, 11, 250), (83, 85, 141, 140), (45, 47, 193, 173, 121, 139, 84), (45, 48, 47), (48, 49, 47), (49, 50, 47), (50, 51, 47), (51, 52, 47), (52, 53, 47), (53, 54, 47), (54, 55, 47), (55, 56, 47), (56, 57, 47), (57, 58, 47), (58, 59, 47), (59, 60, 47), (60, 61, 47), (61, 62, 47), (62, 63, 47), (63, 46, 47), (64, 67, 66), (67, 68, 66), (68, 69, 66), (69, 70, 66), (70, 71, 66), (71, 72, 66), (72, 73, 66), (73, 74, 66), (74, 75, 66), (75, 76, 66), (76, 77, 66), (77, 78, 66), (78, 79, 66), (79, 80, 66), (80, 81, 66), (81, 82, 66), (82, 65, 66), (307, 65, 82, 329), (329, 82, 81, 330), (330, 81, 80, 331), (331, 80, 79, 332), (332, 79, 78, 333), (333, 78, 77, 334), (334, 77, 76, 335), (335, 76, 75, 336), (336, 75, 74, 337), (337, 74, 73, 338), (338, 73, 72, 339), (339, 72, 71, 340), (340, 71, 70, 341), (341, 70, 69, 342), (342, 69, 68, 343), (343, 68, 67, 344), (344, 67, 64, 345), (11, 12, 195, 194), (85, 86, 142, 141), (86, 87, 143, 142), (87, 88, 144, 143), (88, 89, 145, 144), (89, 90, 146, 145), (90, 91, 147, 146), (91, 92, 148, 147), (92, 93, 149, 148), (93, 94, 150, 149), (94, 95, 151, 150), (95, 96, 152, 151), (96, 97, 153, 152), (97, 98, 154, 153), (98, 99, 155, 154), (99, 100, 156, 155), (100, 84, 139, 156), (101, 104, 103), (104, 105, 103), (105, 106, 103), (106, 107, 103), (107, 108, 103), (108, 109, 103), (109, 110, 103), (110, 111, 103), (111, 112, 103), (112, 113, 103), (113, 114, 103), (114, 115, 103), (115, 116, 103), (116, 117, 103), (117, 118, 103), (118, 119, 103), (119, 102, 103), (269, 84, 100, 270), (270, 100, 99, 271), (271, 99, 98, 272), (272, 98, 97, 273), (273, 97, 96, 274), (274, 96, 95, 275), (275, 95, 94, 276), (276, 94, 93, 277), (277, 93, 92, 278), (278, 92, 91, 279), (279, 91, 90, 280), (280, 90, 89, 281), (281, 89, 88, 282), (282, 88, 87, 283), (283, 87, 86, 284), (284, 86, 85, 285), (285, 85, 83, 286), (231, 286, 83, 0), (120, 123, 122), (123, 124, 122), (124, 125, 122), (125, 126, 122), (126, 127, 122), (127, 128, 122), (128, 129, 122), (129, 130, 122), (130, 131, 122), (131, 132, 122), (132, 133, 122), (133, 134, 122), (134, 135, 122), (135, 136, 122), (136, 137, 122), (137, 138, 122), (138, 121, 122), (139, 157, 158, 159, 160, 161, 162, 163, 164, 165, 166, 167, 168, 169, 170, 171, 172, 140, 141, 142, 143, 144, 145, 146, 147, 148, 149, 150, 151, 152, 153, 154, 155, 156), (139, 121, 138, 157), (157, 138, 137, 158), (158, 137, 136, 159), (159, 136, 135, 160), (160, 135, 134, 161), (161, 134, 133, 162), (162, 133, 132, 163), (163, 132, 131, 164), (164, 131, 130, 165), (165, 130, 129, 166), (166, 129, 128, 167), (167, 128, 127, 168), (168, 127, 126, 169), (169, 126, 125, 170), (170, 125, 124, 171), (171, 124, 123, 172), (172, 123, 120, 140), (0, 83, 140, 120, 1), (173, 176, 175), (176, 177, 175), (177, 178, 175), (178, 179, 175), (179, 180, 175), (180, 181, 175), (181, 182, 175), (182, 183, 175), (183, 184, 175), (184, 185, 175), (185, 186, 175), (186, 187, 175), (187, 188, 175), (188, 189, 175), (189, 190, 175), (190, 191, 175), (191, 174, 175), (192, 210, 211, 212, 213, 214, 215, 216, 217, 218, 219, 220, 221, 222, 223, 224, 225, 193, 194, 195, 196, 197, 198, 199, 200, 201, 202, 203, 204, 205, 206, 207, 208, 209), (173, 193, 225, 176), (176, 225, 224, 177), (177, 224, 223, 178), (178, 223, 222, 179), (179, 222, 221, 180), (180, 221, 220, 181), (181, 220, 219, 182), (182, 219, 218, 183), (183, 218, 217, 184), (184, 217, 216, 185), (185, 216, 215, 186), (186, 215, 214, 187), (187, 214, 213, 188), (188, 213, 212, 189), (189, 212, 211, 190), (190, 211, 210, 191), (191, 210, 192, 174), (4, 175, 174, 7, 232, 290, 8), (396, 394, 226, 288), (352, 350, 227, 287), (445, 351, 228, 442), (398, 349, 226, 394), (354, 352, 287, 325), (397, 396, 288, 347), (289, 324, 286, 231), (323, 285, 286, 324), (322, 284, 285, 323), (321, 283, 284, 322), (320, 282, 283, 321), (319, 281, 282, 320), (318, 280, 281, 319), (317, 279, 280, 318), (316, 278, 279, 317), (315, 277, 278, 316), (314, 276, 277, 315), (313, 275, 276, 314), (312, 274, 275, 313), (311, 273, 274, 312), (310, 272, 273, 311), (309, 271, 272, 310), (308, 270, 271, 309), (346, 269, 270, 308), (63, 267, 268, 46), (62, 266, 267, 63), (61, 265, 266, 62), (60, 264, 265, 61), (59, 263, 264, 60), (58, 262, 263, 59), (57, 261, 262, 58), (56, 260, 261, 57), (55, 259, 260, 56), (54, 258, 259, 55), (53, 257, 258, 54), (52, 256, 257, 53), (51, 255, 256, 52), (50, 254, 255, 51), (49, 253, 254, 50), (48, 252, 253, 49), (45, 251, 252, 48), (305, 249, 250, 306), (304, 248, 249, 305), (303, 247, 248, 304), (302, 246, 247, 303), (301, 245, 246, 302), (300, 244, 245, 301), (299, 243, 244, 300), (298, 242, 243, 299), (297, 241, 242, 298), (296, 240, 241, 297), (295, 239, 240, 296), (294, 238, 239, 295), (293, 237, 238, 294), (292, 236, 237, 293), (291, 235, 236, 292), (328, 234, 235, 291), (306, 250, 268, 345), (349, 353, 288, 226), (10, 234, 233, 6), (487, 483, 488, 490), (307, 251, 269, 346), (65, 307, 346, 101), (44, 306, 345, 64), (27, 328, 291, 29), (29, 291, 292, 30), (30, 292, 293, 31), (31, 293, 294, 32), (32, 294, 295, 33), (33, 295, 296, 34), (34, 296, 297, 35), (35, 297, 298, 36), (36, 298, 299, 37), (37, 299, 300, 38), (38, 300, 301, 39), (39, 301, 302, 40), (40, 302, 303, 41), (41, 303, 304, 42), (42, 304, 305, 43), (43, 305, 306, 44), (101, 346, 308, 104), (104, 308, 309, 105), (105, 309, 310, 106), (106, 310, 311, 107), (107, 311, 312, 108), (108, 312, 313, 109), (109, 313, 314, 110), (110, 314, 315, 111), (111, 315, 316, 112), (112, 316, 317, 113), (113, 317, 318, 114), (114, 318, 319, 115), (115, 319, 320, 116), (116, 320, 321, 117), (117, 321, 322, 118), (118, 322, 323, 119), (119, 323, 324, 102), (2, 102, 324, 289), (395, 397, 347, 229), (351, 354, 325, 228), (267, 344, 345, 268), (266, 343, 344, 267), (265, 342, 343, 266), (264, 341, 342, 265), (263, 340, 341, 264), (262, 339, 340, 263), (261, 338, 339, 262), (260, 337, 338, 261), (259, 336, 337, 260), (258, 335, 336, 259), (257, 334, 335, 258), (256, 333, 334, 257), (255, 332, 333, 256), (254, 331, 332, 255), (253, 330, 331, 254), (252, 329, 330, 253), (251, 307, 329, 252), (353, 355, 347, 288), (234, 328, 327, 233), (481, 485, 491, 489), (413, 415, 355, 353), (409, 414, 354, 351), (408, 413, 353, 349), (352, 354, 363, 362), (435, 408, 349, 398), (447, 409, 351, 445), (412, 411, 350, 352), (415, 410, 348, 355), (460, 364, 369, 462), (290, 232, 360, 361), (454, 290, 361, 457), (412, 352, 362, 416), (356, 357, 361, 360), (458, 356, 360, 456), (419, 359, 363, 417), (359, 358, 362, 363), (357, 356, 365, 364), (358, 366, 379, 373), (358, 359, 367, 366), (420, 367, 377, 426), (424, 373, 379, 427), (421, 366, 371, 423), (364, 365, 368, 369), (366, 367, 370, 371), (377, 375, 381, 383), (357, 364, 376, 374), (418, 358, 373, 424), (461, 365, 378, 467), (367, 359, 375, 377), (365, 356, 372, 378), (459, 357, 374, 465), (383, 381, 385, 387), (465, 374, 380, 468), (374, 376, 382, 380), (426, 377, 383, 429), (431, 387, 391, 433), (429, 383, 387, 431), (380, 382, 386, 384), (468, 380, 384, 470), (472, 388, 390, 473), (384, 386, 390, 388), (470, 384, 388, 472), (387, 385, 389, 391), (410, 434, 399, 348), (436, 435, 398, 402), (404, 406, 397, 395), (406, 405, 396, 397), (402, 398, 394, 401), (348, 399, 395, 229), (405, 401, 394, 396), (443, 439, 401, 405), (440, 402, 401, 439), (444, 443, 405, 406), (442, 444, 406, 404), (446, 436, 402, 440), (434, 437, 407, 399), (399, 407, 404, 395), (434, 474, 480, 481), (479, 476, 436, 446), (476, 475, 435, 436), (450, 474, 434, 410), (385, 430, 432, 389), (389, 432, 433, 391), (381, 428, 430, 385), (469, 429, 431, 471), (471, 431, 433, 473), (466, 426, 429, 469), (375, 425, 428, 381), (359, 419, 425, 375), (366, 421, 427, 379), (458, 418, 424, 464), (461, 421, 423, 463), (464, 424, 427, 467), (460, 420, 426, 466), (459, 419, 417, 457), (358, 418, 416, 362), (452, 412, 416, 456), (354, 414, 417, 363), (367, 420, 422, 370), (455, 450, 410, 415), (452, 451, 411, 412), (478, 449, 409, 447), (475, 448, 408, 435), (448, 453, 413, 408), (449, 454, 414, 409), (453, 455, 415, 413), (477, 478, 447, 437), (451, 479, 446, 411), (411, 446, 440, 350), (228, 325, 444, 442), (325, 287, 443, 444), (350, 440, 439, 227), (287, 227, 439, 443), (437, 447, 445, 407), (407, 445, 442, 404), (7, 438, 479, 451), (403, 441, 478, 477), (233, 327, 455, 453), (8, 290, 454, 449), (6, 233, 453, 448), (392, 6, 448, 475), (441, 8, 449, 478), (232, 7, 451, 452), (327, 9, 450, 455), (232, 452, 456, 360), (357, 459, 457, 361), (364, 460, 466, 376), (372, 464, 467, 378), (365, 461, 463, 368), (356, 458, 464, 372), (376, 466, 469, 382), (386, 471, 473, 390), (382, 469, 471, 386), (9, 393, 474, 450), (400, 392, 475, 476), (438, 400, 476, 479), (393, 403, 477, 474), (430, 470, 472, 432), (432, 472, 473, 433), (428, 468, 470, 430), (425, 465, 468, 428), (419, 459, 465, 425), (421, 461, 467, 427), (418, 458, 456, 416), (414, 454, 457, 417), (420, 460, 462, 422), (483, 481, 489, 488), (477, 437, 483, 482), (485, 484, 492, 493), (437, 434, 481, 483), (481, 480, 484, 485), (480, 482, 486, 484), (482, 483, 487, 486), (493, 492, 500, 501), (495, 493, 501, 503), (484, 486, 494, 492), (486, 487, 495, 494), (487, 485, 493, 495), (496, 497, 505, 504), (500, 502, 510, 508), (487, 490, 496, 498), (490, 491, 497, 496), (494, 495, 503, 502), (485, 487, 498, 499), (491, 485, 499, 497), (507, 506, 504, 505), (497, 499, 507, 505), (499, 498, 506, 507), (498, 496, 504, 506), (502, 503, 511, 510), (503, 501, 509, 511), (501, 500, 508, 509)])
_uv = me_cube_003.uv_layers.new(name='UVMap')
_uv.uv.foreach_set('vector', [0.7799, 0.7462, 0.8712, 0.7462, 0.8712, 0.7462, 0.7799, 0.7462, 0.8647, 0.7397, 0.8647, 0.7397, 0.8647, 0.7397, 0.8647, 0.7397, 0.375, 0.25, 0.6152, 0.25, 0.625, 0.2598, 0.625, 0.5, 0.375, 0.5, 0.375, 0.4158, 0.375, 0.3442, 0.6353, 0.6199, 0.6353, 0.6598, 0.6353, 0.6598, 0.6353, 0.6199, 0.6353, 0.5103, 0.6353, 0.7383, 0.6353, 0.7383, 0.6288, 0.7462, 0.6288, 0.7462, 0.625, 0.7452, 0.625, 0.5, 0.7125, 0.7397, 0.6353, 0.7397, 0.6353, 0.7397, 0.7125, 0.7397, 0.8652, 0.5098, 0.8483, 0.5103, 0.6353, 0.5103, 0.625, 0.5, 0.8652, 0.5, 0.8652, 0.5098, 0.6353, 0.7397, 0.6353, 0.7383, 0.6353, 0.5103, 0.6353, 0.5103, 0.6353, 0.5103, 0.6353, 0.6199, 0.6353, 0.6598, 0.6353, 0.7397, 0.7125, 0.7397, 0.6353, 0.7397, 0.6353, 0.7397, 0.7125, 0.7397, 0.8647, 0.5103, 0.8647, 0.7397, 0.8647, 0.7397, 0.8647, 0.7397, 0.8647, 0.6598, 0.8647, 0.6199, 0.8647, 0.5103, 0.8647, 0.5103, 0.634, 0.7397, 0.634, 0.7397, 0.6353, 0.7383, 0.6353, 0.7383, 2.235e-08, -7.451e-09, 0.866, 0.741, 0.866, 0.741, 2.235e-08, -7.451e-09, 0.8659, 0.7409, 0.8658, 0.7408, 0.8658, 0.7408, 0.8659, 0.7409, 0.8658, 0.7408, 0.8656, 0.7406, 0.8656, 0.7406, 0.8658, 0.7408, 0.8656, 0.7406, 0.8655, 0.7405, 0.8655, 0.7405, 0.8656, 0.7406, 0.8655, 0.7405, 0.8654, 0.7404, 0.8654, 0.7404, 0.8655, 0.7405, 0.8654, 0.7404, 0.8653, 0.7403, 0.8653, 0.7403, 0.8654, 0.7404, 0.8653, 0.7403, 0.8652, 0.7402, 0.8652, 0.7402, 0.8653, 0.7403, 0.8652, 0.7402, 0.8651, 0.7401, 0.8651, 0.7401, 0.8652, 0.7402, 0.8651, 0.7401, 0.865, 0.74, 0.865, 0.74, 0.8651, 0.7401, 0.865, 0.74, 0.8649, 0.7399, 0.8649, 0.7399, 0.865, 0.74, 0.8649, 0.7399, 0.8649, 0.7399, 0.8649, 0.7399, 0.8649, 0.7399, 0.8649, 0.7399, 0.8648, 0.7398, 0.8648, 0.7398, 0.8649, 0.7399, 0.8648, 0.7398, 0.8648, 0.7398, 0.8648, 0.7398, 0.8648, 0.7398, 0.8648, 0.7398, 0.8647, 0.7397, 0.8647, 0.7397, 0.8648, 0.7398, 0.8647, 0.7397, 0.8647, 0.7397, 0.8647, 0.7397, 0.8647, 0.7397, 0.8647, 0.7383, 0.866, 0.741, 0.866, 0.741, 0.866, 0.741, 0.8647, 0.7383, 0.6353, 0.7397, 0.6353, 0.7397, 0.6353, 0.7383, 0.6353, 0.7397, 0.6353, 0.7397, 0.6353, 0.7383, 0.6353, 0.7397, 0.6352, 0.7397, 0.6353, 0.7383, 0.6352, 0.7397, 0.6352, 0.7397, 0.6353, 0.7383, 0.6352, 0.7397, 0.6351, 0.7397, 0.6353, 0.7383, 0.6351, 0.7397, 0.6351, 0.7397, 0.6353, 0.7383, 0.6351, 0.7397, 0.635, 0.7397, 0.6353, 0.7383, 0.635, 0.7397, 0.6349, 0.7397, 0.6353, 0.7383, 0.6349, 0.7397, 0.6348, 0.7397, 0.6353, 0.7383, 0.6348, 0.7397, 0.6347, 0.7397, 0.6353, 0.7383, 0.6347, 0.7397, 0.6346, 0.7397, 0.6353, 0.7383, 0.6346, 0.7397, 0.6345, 0.7397, 0.6353, 0.7383, 0.6345, 0.7397, 0.6344, 0.7397, 0.6353, 0.7383, 0.6344, 0.7397, 0.6342, 0.7397, 0.6353, 0.7383, 0.6342, 0.7397, 0.6341, 0.7397, 0.6353, 0.7383, 0.6341, 0.7397, 0.634, 0.7397, 0.6353, 0.7383, 0.375, 0.5, 0.625, 0.5, 0.625, 0.7452, 0.6202, 0.75, 0.375, 0.75, 0.7783, 0.7397, 0.8647, 0.7397, 0.8647, 0.7397, 0.7783, 0.7397, 0.7783, 0.7397, 0.8647, 0.7397, 0.8647, 0.7397, 0.7783, 0.7397, 0.7783, 0.7397, 0.8647, 0.7397, 0.8648, 0.7397, 0.7783, 0.7397, 0.7783, 0.7397, 0.8648, 0.7397, 0.8648, 0.7397, 0.7783, 0.7397, 0.7783, 0.7397, 0.8648, 0.7397, 0.8649, 0.7397, 0.7783, 0.7397, 0.7783, 0.7397, 0.8649, 0.7397, 0.8649, 0.7397, 0.7783, 0.7397, 0.7783, 0.7397, 0.8649, 0.7397, 0.865, 0.7397, 0.7783, 0.7397, 0.7783, 0.7397, 0.865, 0.7397, 0.8651, 0.7397, 0.7784, 0.7397, 0.7784, 0.7397, 0.8651, 0.7397, 0.8652, 0.7402, 0.7784, 0.7402, 0.7784, 0.7402, 0.8652, 0.7402, 0.8653, 0.7403, 0.7784, 0.7403, 0.7784, 0.7403, 0.8653, 0.7403, 0.8654, 0.7404, 0.7784, 0.7404, 0.7784, 0.7404, 0.8654, 0.7404, 0.8655, 0.7405, 0.7785, 0.7405, 0.7785, 0.7405, 0.8655, 0.7405, 0.8656, 0.7406, 0.7785, 0.7406, 0.7785, 0.7406, 0.8656, 0.7406, 0.8658, 0.7408, 0.7785, 0.7408, 0.7785, 0.7408, 0.8658, 0.7408, 0.8659, 0.7409, 0.7786, 0.7409, 0.7786, 0.7409, 0.8659, 0.7409, 0.866, 0.741, 0.7786, 0.741, 0.6202, 0.0, 0.6207, 1.614e-05, 0.6207, 2.076e-05, 0.6202, 0.0, 0.8712, 0.7462, 0.8647, 0.7383, 0.8647, 0.7383, 0.8652, 0.5098, 0.8652, 0.5098, 0.8712, 0.7462, 0.8712, 0.7462, 0.8712, 0.7462, 0.8709, 0.7459, 0.8647, 0.7383, 0.8709, 0.7459, 0.8706, 0.7456, 0.8647, 0.7383, 0.8706, 0.7456, 0.8703, 0.7453, 0.8647, 0.7383, 0.8703, 0.7453, 0.87, 0.745, 0.8647, 0.7383, 0.87, 0.745, 0.8697, 0.7447, 0.8647, 0.7383, 0.8697, 0.7447, 0.8694, 0.7444, 0.8647, 0.7383, 0.8694, 0.7444, 0.8691, 0.7441, 0.8647, 0.7383, 0.8691, 0.7441, 0.8688, 0.7438, 0.8647, 0.7383, 0.8688, 0.7438, 0.8685, 0.7435, 0.8647, 0.7383, 0.8685, 0.7435, 0.8682, 0.7432, 0.8647, 0.7383, 0.8682, 0.7432, 0.8679, 0.7429, 0.8647, 0.7383, 0.8679, 0.7429, 0.8675, 0.7425, 0.8647, 0.7383, 0.8675, 0.7425, 0.8672, 0.7422, 0.8647, 0.7383, 0.8672, 0.7422, 0.8669, 0.7419, 0.8647, 0.7383, 0.8669, 0.7419, 0.8666, 0.7416, 0.8647, 0.7383, 0.8666, 0.7416, 0.8663, 0.7413, 0.8647, 0.7383, 0.8663, 0.7413, 0.866, 0.741, 0.8647, 0.7383, 0.634, 0.741, 0.6337, 0.7413, 0.6353, 0.7383, 0.6337, 0.7413, 0.6334, 0.7416, 0.6353, 0.7383, 0.6334, 0.7416, 0.6331, 0.7419, 0.6353, 0.7383, 0.6331, 0.7419, 0.6328, 0.7422, 0.6353, 0.7383, 0.6328, 0.7422, 0.6324, 0.7425, 0.6353, 0.7383, 0.6324, 0.7425, 0.6321, 0.7429, 0.6353, 0.7383, 0.6321, 0.7429, 0.6318, 0.7432, 0.6353, 0.7383, 0.6318, 0.7432, 0.6315, 0.7435, 0.6353, 0.7383, 0.6315, 0.7435, 0.6312, 0.7438, 0.6353, 0.7383, 0.6312, 0.7438, 0.6309, 0.7441, 0.6353, 0.7383, 0.6309, 0.7441, 0.6306, 0.7444, 0.6353, 0.7383, 0.6306, 0.7444, 0.6303, 0.7447, 0.6353, 0.7383, 0.6303, 0.7447, 0.63, 0.745, 0.6353, 0.7383, 0.63, 0.745, 0.6297, 0.7453, 0.6353, 0.7383, 0.6297, 0.7453, 0.6294, 0.7456, 0.6353, 0.7383, 0.6294, 0.7456, 0.6291, 0.7459, 0.6353, 0.7383, 0.6291, 0.7459, 0.6288, 0.7462, 0.6353, 0.7383, 0.7104, 0.7462, 0.6288, 0.7462, 0.6291, 0.7459, 0.7105, 0.7459, 0.7105, 0.7459, 0.6291, 0.7459, 0.6294, 0.7456, 0.7106, 0.7456, 0.7106, 0.7456, 0.6294, 0.7456, 0.6297, 0.7453, 0.7107, 0.7453, 0.7107, 0.7453, 0.6297, 0.7453, 0.63, 0.745, 0.7108, 0.745, 0.7108, 0.745, 0.63, 0.745, 0.6303, 0.7447, 0.7109, 0.7447, 0.7109, 0.7447, 0.6303, 0.7447, 0.6306, 0.7444, 0.711, 0.7444, 0.711, 0.7444, 0.6306, 0.7444, 0.6309, 0.7441, 0.7111, 0.7441, 0.7111, 0.7441, 0.6309, 0.7441, 0.6312, 0.7438, 0.7112, 0.7438, 0.7112, 0.7438, 0.6312, 0.7438, 0.6315, 0.7435, 0.7113, 0.7435, 0.7113, 0.7435, 0.6315, 0.7435, 0.6318, 0.7432, 0.7114, 0.7432, 0.7114, 0.7432, 0.6318, 0.7432, 0.6321, 0.7429, 0.7115, 0.7429, 0.7115, 0.7429, 0.6321, 0.7429, 0.6324, 0.7425, 0.7116, 0.7425, 0.7116, 0.7425, 0.6324, 0.7425, 0.6328, 0.7422, 0.7117, 0.7422, 0.7117, 0.7422, 0.6328, 0.7422, 0.6331, 0.7419, 0.7118, 0.7419, 0.7118, 0.7419, 0.6331, 0.7419, 0.6334, 0.7416, 0.7119, 0.7416, 0.7119, 0.7416, 0.6334, 0.7416, 0.6337, 0.7413, 0.712, 0.7413, 0.712, 0.7413, 0.6337, 0.7413, 0.634, 0.741, 0.7121, 0.741, 0.866, 0.741, 0.8659, 0.7409, 0.8659, 0.7409, 0.866, 0.741, 0.6207, 1.614e-05, 0.6211, 6.441e-05, 0.6211, 6.923e-05, 0.6207, 2.076e-05, 0.6211, 6.441e-05, 0.6215, 0.0001444, 0.6215, 0.0001494, 0.6211, 6.922e-05, 0.6215, 0.0001444, 0.6219, 0.0002554, 0.6219, 0.0002606, 0.6215, 0.0001494, 0.6219, 0.0002554, 0.6223, 0.0003966, 0.6223, 0.0004019, 0.6219, 0.0002606, 0.6223, 0.0003966, 0.6227, 0.0005666, 0.6227, 0.0005721, 0.6223, 0.0004019, 0.6227, 0.0005666, 0.6231, 0.0007641, 0.6231, 0.0007696, 0.6227, 0.0005721, 0.6231, 0.0007641, 0.6234, 0.0, 0.6234, 7.084e-06, 0.6231, 0.0007696, 0.6234, 0.0, 0.6238, 0.0, 0.6238, 7.553e-06, 0.6234, 7.07e-06, 0.6238, 0.0, 0.625, 0.001503, 0.625, 0.001509, 0.6238, 7.538e-06, 0.625, 0.001503, 0.625, 0.001791, 0.625, 0.001797, 0.625, 0.001509, 0.625, 0.001791, 0.625, 0.002097, 0.625, 0.002102, 0.625, 0.001797, 0.625, 0.002097, 0.625, 0.002416, 0.625, 0.002421, 0.625, 0.002102, 0.625, 0.002416, 0.625, 0.002748, 0.625, 0.002751, 0.625, 0.002421, 0.625, 0.002748, 0.625, 0.003088, 0.625, 0.003091, 0.625, 0.002751, 0.625, 0.003088, 0.625, 0.003434, 0.625, 0.003436, 0.625, 0.003091, 0.625, 0.003434, 0.625, 0.003783, 0.625, 0.003783, 0.625, 0.003436, 0.625, 0.7538, 0.625, 0.7534, 0.625, 0.75, 0.625, 0.7534, 0.6249, 0.7531, 0.625, 0.75, 0.6249, 0.7531, 0.6248, 0.7527, 0.625, 0.75, 0.6248, 0.7527, 0.6247, 0.7524, 0.625, 0.75, 0.6247, 0.7524, 0.6245, 0.7521, 0.625, 0.75, 0.6245, 0.7521, 0.6243, 0.7518, 0.625, 0.75, 0.6243, 0.7518, 0.624, 0.7515, 0.625, 0.75, 0.624, 0.7515, 0.6238, 0.75, 0.625, 0.75, 0.6238, 0.75, 0.6234, 0.75, 0.625, 0.75, 0.6234, 0.75, 0.6231, 0.75, 0.625, 0.75, 0.6231, 0.75, 0.6227, 0.75, 0.625, 0.75, 0.6227, 0.75, 0.6223, 0.75, 0.625, 0.75, 0.6223, 0.75, 0.6219, 0.75, 0.625, 0.75, 0.6219, 0.75, 0.6215, 0.75, 0.625, 0.75, 0.6215, 0.75, 0.6211, 0.75, 0.625, 0.75, 0.6211, 0.75, 0.6207, 0.75, 0.625, 0.75, 0.6207, 0.75, 0.6202, 0.75, 0.625, 0.75, 0.7799, 0.7462, 0.8712, 0.7462, 0.8716, 0.7466, 0.78, 0.7466, 0.78, 0.7466, 0.8716, 0.7466, 0.8719, 0.7469, 0.78, 0.7469, 0.78, 0.7469, 0.8719, 0.7469, 0.8723, 0.7473, 0.7801, 0.7473, 0.7801, 0.7473, 0.8723, 0.7473, 0.8726, 0.7476, 0.7802, 0.7476, 0.7802, 0.7476, 0.8726, 0.7476, 0.8729, 0.7479, 0.7803, 0.7479, 0.7803, 0.7479, 0.8729, 0.7479, 0.8732, 0.7482, 0.7804, 0.7482, 0.7804, 0.7482, 0.8732, 0.7482, 0.8735, 0.7485, 0.7804, 0.7485, 0.7804, 0.7485, 0.8735, 0.7485, 0.8738, 0.75, 0.7805, 0.75, 0.625, 0.9055, 0.625, 0.9988, 0.6234, 0.999, 0.6234, 0.9056, 0.6234, 0.9056, 0.6234, 0.999, 0.6231, 0.9992, 0.6231, 0.9056, 0.6231, 0.9056, 0.6231, 0.9992, 0.6227, 0.9994, 0.6227, 0.9057, 0.6227, 0.9057, 0.6227, 0.9994, 0.6223, 0.9996, 0.6223, 0.9057, 0.6223, 0.9057, 0.6223, 0.9996, 0.6219, 0.9997, 0.6219, 0.9057, 0.6219, 0.9057, 0.6219, 0.9997, 0.6215, 0.9999, 0.6215, 0.9058, 0.6215, 0.9058, 0.6215, 0.9999, 0.6211, 0.9999, 0.6211, 0.9058, 0.6211, 0.9058, 0.6211, 0.9999, 0.6207, 1.0, 0.6207, 0.9058, 0.6207, 0.9058, 0.6207, 1.0, 0.6202, 1.0, 0.6202, 0.9058, 0.375, 0.9058, 0.6202, 0.9058, 0.6202, 1.0, 0.375, 1.0, 0.6152, 0.25, 0.6161, 0.25, 0.625, 0.25, 0.6161, 0.25, 0.617, 0.2498, 0.625, 0.25, 0.617, 0.2498, 0.6179, 0.2496, 0.625, 0.25, 0.6179, 0.2496, 0.6188, 0.2493, 0.625, 0.25, 0.6188, 0.2493, 0.6196, 0.249, 0.625, 0.25, 0.6196, 0.249, 0.6204, 0.2485, 0.625, 0.25, 0.6204, 0.2485, 0.6211, 0.248, 0.625, 0.25, 0.6211, 0.248, 0.6218, 0.25, 0.625, 0.25, 0.6218, 0.25, 0.625, 0.2468, 0.625, 0.25, 0.625, 0.2468, 0.625, 0.2461, 0.625, 0.25, 0.625, 0.2461, 0.625, 0.2454, 0.625, 0.25, 0.625, 0.2454, 0.625, 0.2446, 0.625, 0.25, 0.625, 0.2446, 0.625, 0.2438, 0.625, 0.25, 0.625, 0.2438, 0.625, 0.2429, 0.625, 0.25, 0.625, 0.2429, 0.625, 0.242, 0.625, 0.25, 0.625, 0.242, 0.625, 0.2411, 0.625, 0.25, 0.625, 0.2411, 0.625, 0.2402, 0.625, 0.25, 0.6245, 0.004286, 0.625, 0.003855, 0.6249, 0.003886, 0.6248, 0.003875, 0.6247, 0.003823, 0.6245, 0.003729, 0.6243, 0.003595, 0.624, 0.003422, 0.6236, 0.003375, 0.6233, 0.003095, 0.623, 0.002784, 0.6227, 0.002446, 0.6223, 0.002082, 0.6219, 0.001696, 0.6215, 0.001291, 0.6211, 0.0008713, 0.6207, 0.0004397, 0.6202, 0.0, 0.6204, 0.0002334, 0.6207, 0.0004765, 0.6209, 0.0007318, 0.6212, 0.000997, 0.6215, 0.00127, 0.6218, 0.001548, 0.622, 0.001829, 0.6223, 0.002111, 0.6226, 0.00239, 0.6229, 0.002666, 0.6231, 0.002935, 0.6234, 0.003194, 0.6237, 0.003443, 0.6239, 0.003679, 0.6241, 0.003899, 0.6243, 0.004102, 0.8712, 0.7462, 0.8652, 0.5098, 0.8661, 0.5089, 0.8716, 0.7461, 0.8716, 0.7461, 0.8661, 0.5089, 0.867, 0.508, 0.8719, 0.7461, 0.8719, 0.7461, 0.867, 0.508, 0.8679, 0.5071, 0.8723, 0.7461, 0.8723, 0.7461, 0.8679, 0.5071, 0.8688, 0.5062, 0.8726, 0.7462, 0.8726, 0.7462, 0.8688, 0.5062, 0.8696, 0.5054, 0.8729, 0.7463, 0.8729, 0.7463, 0.8696, 0.5054, 0.8704, 0.5046, 0.8732, 0.7464, 0.8732, 0.7464, 0.8704, 0.5046, 0.8711, 0.5039, 0.8735, 0.7466, 0.8735, 0.7466, 0.8711, 0.5039, 0.875, 0.5032, 0.875, 0.7452, 0.625, 0.004789, 0.625, 0.2468, 0.6218, 0.2475, 0.6234, 0.002964, 0.6234, 0.002964, 0.6218, 0.2475, 0.6211, 0.248, 0.6231, 0.002683, 0.6231, 0.002683, 0.6211, 0.248, 0.6204, 0.2485, 0.6227, 0.00237, 0.6227, 0.00237, 0.6204, 0.2485, 0.6196, 0.249, 0.6223, 0.002029, 0.6223, 0.002029, 0.6196, 0.249, 0.6188, 0.2493, 0.6219, 0.001662, 0.6219, 0.001662, 0.6188, 0.2493, 0.6179, 0.2496, 0.6215, 0.001272, 0.6215, 0.001272, 0.6179, 0.2496, 0.617, 0.2498, 0.6211, 0.0008628, 0.6211, 0.0008628, 0.617, 0.2498, 0.6161, 0.25, 0.6207, 0.0004375, 0.6207, 0.0004375, 0.6161, 0.25, 0.6152, 0.25, 0.6202, 0.0, 0.375, 0.0, 0.6202, 0.0, 0.6202, 0.0, 0.6152, 0.25, 0.375, 0.25, 0.8652, 0.5098, 0.8652, 0.5098, 0.8483, 0.5103, 0.8652, 0.5098, 0.8651, 0.5099, 0.8483, 0.5103, 0.8651, 0.5099, 0.8651, 0.5099, 0.8483, 0.5103, 0.8651, 0.5099, 0.865, 0.51, 0.8483, 0.5103, 0.865, 0.51, 0.865, 0.51, 0.8483, 0.5103, 0.865, 0.51, 0.865, 0.51, 0.8483, 0.5103, 0.865, 0.51, 0.8649, 0.5101, 0.8483, 0.5103, 0.8649, 0.5101, 0.8649, 0.5101, 0.8483, 0.5103, 0.8649, 0.5101, 0.8648, 0.5102, 0.8483, 0.5103, 0.8648, 0.5102, 0.8648, 0.5102, 0.8483, 0.5103, 0.8648, 0.5102, 0.8648, 0.5102, 0.8483, 0.5103, 0.8648, 0.5102, 0.8648, 0.5102, 0.8483, 0.5103, 0.8648, 0.5102, 0.8647, 0.5103, 0.8483, 0.5103, 0.8647, 0.5103, 0.8647, 0.5103, 0.8483, 0.5103, 0.8647, 0.5103, 0.8647, 0.5103, 0.8483, 0.5103, 0.8647, 0.5103, 0.8647, 0.5103, 0.8483, 0.5103, 0.8647, 0.5103, 0.8647, 0.5103, 0.8483, 0.5103, 0.8647, 0.7397, 0.8647, 0.7396, 0.8647, 0.7394, 0.8647, 0.7393, 0.8647, 0.7392, 0.8647, 0.7391, 0.8647, 0.739, 0.8647, 0.7388, 0.8647, 0.7387, 0.8647, 0.7386, 0.8647, 0.7386, 0.8647, 0.7385, 0.8647, 0.7384, 0.8647, 0.7384, 0.8647, 0.7383, 0.8647, 0.7383, 0.8647, 0.7383, 0.8647, 0.7383, 0.866, 0.741, 0.8659, 0.7409, 0.8658, 0.7408, 0.8656, 0.7406, 0.8655, 0.7405, 0.8654, 0.7404, 0.8653, 0.7403, 0.8652, 0.7402, 0.8651, 0.7401, 0.865, 0.74, 0.8649, 0.7399, 0.8649, 0.7399, 0.8648, 0.7398, 0.8648, 0.7398, 0.8647, 0.7397, 0.8647, 0.7397, 0.8652, 0.5098, 0.8647, 0.7383, 0.8647, 0.7383, 0.8652, 0.5098, 0.8652, 0.5098, 0.8647, 0.7383, 0.8647, 0.7383, 0.8651, 0.5099, 0.8651, 0.5099, 0.8647, 0.7383, 0.8647, 0.7383, 0.8651, 0.5099, 0.8651, 0.5099, 0.8647, 0.7383, 0.8647, 0.7384, 0.865, 0.51, 0.865, 0.51, 0.8647, 0.7384, 0.8647, 0.7384, 0.865, 0.51, 0.865, 0.51, 0.8647, 0.7384, 0.8647, 0.7385, 0.865, 0.51, 0.865, 0.51, 0.8647, 0.7385, 0.8647, 0.7386, 0.8649, 0.5101, 0.8649, 0.5101, 0.8647, 0.7386, 0.8647, 0.7386, 0.8649, 0.5101, 0.8649, 0.5101, 0.8647, 0.7386, 0.8647, 0.7387, 0.8647, 0.5102, 0.8647, 0.5102, 0.8647, 0.7387, 0.8647, 0.7388, 0.8647, 0.5102, 0.8647, 0.5102, 0.8647, 0.7388, 0.8647, 0.739, 0.8647, 0.5102, 0.8647, 0.5102, 0.8647, 0.739, 0.8647, 0.7391, 0.8647, 0.5102, 0.8647, 0.5102, 0.8647, 0.7391, 0.8647, 0.7392, 0.8647, 0.5103, 0.8647, 0.5103, 0.8647, 0.7392, 0.8647, 0.7393, 0.8647, 0.5103, 0.8647, 0.5103, 0.8647, 0.7393, 0.8647, 0.7394, 0.8647, 0.5103, 0.8647, 0.5103, 0.8647, 0.7394, 0.8647, 0.7396, 0.8647, 0.5103, 0.8647, 0.5103, 0.8647, 0.7396, 0.8647, 0.7397, 0.8647, 0.5103, 0.6353, 0.5103, 0.8483, 0.5103, 0.8647, 0.5103, 0.8647, 0.5103, 0.7783, 0.5103, 0.7125, 0.5103, 0.6353, 0.5103, 0.7783, 0.6598, 0.8647, 0.6598, 0.8647, 0.7397, 0.7783, 0.7397, 0.7783, 0.5103, 0.8647, 0.5103, 0.8647, 0.5103, 0.7783, 0.5103, 0.6353, 0.5103, 0.6353, 0.5103, 0.6353, 0.5103, 0.6353, 0.5103, 0.8647, 0.6598, 0.8647, 0.7397, 0.8647, 0.7397, 0.8647, 0.6598, 0.7125, 0.5103, 0.7783, 0.5103, 0.7783, 0.5103, 0.7125, 0.5103, 0.7125, 0.6598, 0.7783, 0.6598, 0.7783, 0.7397, 0.7125, 0.7397, 0.375, 0.8342, 0.6202, 0.8342, 0.6202, 0.9058, 0.375, 0.9058, 0.6207, 0.8342, 0.6207, 0.9058, 0.6202, 0.9058, 0.6202, 0.8342, 0.6211, 0.8342, 0.6211, 0.9058, 0.6207, 0.9058, 0.6207, 0.8342, 0.6215, 0.8342, 0.6215, 0.9058, 0.6211, 0.9058, 0.6211, 0.8342, 0.6219, 0.8343, 0.6219, 0.9057, 0.6215, 0.9058, 0.6215, 0.8342, 0.6223, 0.8343, 0.6223, 0.9057, 0.6219, 0.9057, 0.6219, 0.8343, 0.6227, 0.8344, 0.6227, 0.9057, 0.6223, 0.9057, 0.6223, 0.8343, 0.6231, 0.8344, 0.6231, 0.9056, 0.6227, 0.9057, 0.6227, 0.8344, 0.6234, 0.8345, 0.6234, 0.9056, 0.6231, 0.9056, 0.6231, 0.8344, 0.625, 0.8346, 0.625, 0.9055, 0.6234, 0.9056, 0.6234, 0.8345, 0.7097, 0.7485, 0.7804, 0.7485, 0.7805, 0.75, 0.7096, 0.75, 0.7098, 0.7482, 0.7804, 0.7482, 0.7804, 0.7485, 0.7097, 0.7485, 0.7099, 0.7479, 0.7803, 0.7479, 0.7804, 0.7482, 0.7098, 0.7482, 0.71, 0.7476, 0.7802, 0.7476, 0.7803, 0.7479, 0.7099, 0.7479, 0.7101, 0.7473, 0.7801, 0.7473, 0.7802, 0.7476, 0.71, 0.7476, 0.7102, 0.7469, 0.78, 0.7469, 0.7801, 0.7473, 0.7101, 0.7473, 0.7103, 0.7466, 0.78, 0.7466, 0.78, 0.7469, 0.7102, 0.7469, 0.7104, 0.7462, 0.7799, 0.7462, 0.78, 0.7466, 0.7103, 0.7466, 0.8663, 0.7413, 0.7787, 0.7413, 0.7786, 0.741, 0.866, 0.741, 0.8666, 0.7416, 0.7787, 0.7416, 0.7787, 0.7413, 0.8663, 0.7413, 0.8669, 0.7419, 0.7788, 0.7419, 0.7787, 0.7416, 0.8666, 0.7416, 0.8672, 0.7422, 0.7789, 0.7422, 0.7788, 0.7419, 0.8669, 0.7419, 0.8675, 0.7425, 0.779, 0.7425, 0.7789, 0.7422, 0.8672, 0.7422, 0.8679, 0.7429, 0.779, 0.7429, 0.779, 0.7425, 0.8675, 0.7425, 0.8682, 0.7432, 0.7791, 0.7432, 0.779, 0.7429, 0.8679, 0.7429, 0.8685, 0.7435, 0.7792, 0.7435, 0.7791, 0.7432, 0.8682, 0.7432, 0.8688, 0.7438, 0.7793, 0.7438, 0.7792, 0.7435, 0.8685, 0.7435, 0.8691, 0.7441, 0.7793, 0.7441, 0.7793, 0.7438, 0.8688, 0.7438, 0.8694, 0.7444, 0.7794, 0.7444, 0.7793, 0.7441, 0.8691, 0.7441, 0.8697, 0.7447, 0.7795, 0.7447, 0.7794, 0.7444, 0.8694, 0.7444, 0.87, 0.745, 0.7796, 0.745, 0.7795, 0.7447, 0.8697, 0.7447, 0.8703, 0.7453, 0.7796, 0.7453, 0.7796, 0.745, 0.87, 0.745, 0.8706, 0.7456, 0.7797, 0.7456, 0.7796, 0.7453, 0.8703, 0.7453, 0.8709, 0.7459, 0.7798, 0.7459, 0.7797, 0.7456, 0.8706, 0.7456, 0.8712, 0.7462, 0.7799, 0.7462, 0.7798, 0.7459, 0.8709, 0.7459, 0.7122, 0.7409, 0.7786, 0.7409, 0.7786, 0.741, 0.7121, 0.741, 0.7122, 0.7408, 0.7785, 0.7408, 0.7786, 0.7409, 0.7122, 0.7409, 0.7122, 0.7406, 0.7785, 0.7406, 0.7785, 0.7408, 0.7122, 0.7408, 0.7123, 0.7405, 0.7785, 0.7405, 0.7785, 0.7406, 0.7122, 0.7406, 0.7123, 0.7404, 0.7784, 0.7404, 0.7785, 0.7405, 0.7123, 0.7405, 0.7124, 0.7403, 0.7784, 0.7403, 0.7784, 0.7404, 0.7123, 0.7404, 0.7124, 0.7402, 0.7784, 0.7402, 0.7784, 0.7403, 0.7124, 0.7403, 0.7124, 0.7397, 0.7784, 0.7397, 0.7784, 0.7402, 0.7124, 0.7402, 0.7124, 0.7397, 0.7783, 0.7397, 0.7784, 0.7397, 0.7124, 0.7397, 0.7125, 0.7397, 0.7783, 0.7397, 0.7783, 0.7397, 0.7124, 0.7397, 0.7125, 0.7397, 0.7783, 0.7397, 0.7783, 0.7397, 0.7125, 0.7397, 0.7125, 0.7397, 0.7783, 0.7397, 0.7783, 0.7397, 0.7125, 0.7397, 0.7125, 0.7397, 0.7783, 0.7397, 0.7783, 0.7397, 0.7125, 0.7397, 0.7125, 0.7397, 0.7783, 0.7397, 0.7783, 0.7397, 0.7125, 0.7397, 0.7125, 0.7397, 0.7783, 0.7397, 0.7783, 0.7397, 0.7125, 0.7397, 0.7125, 0.7397, 0.7783, 0.7397, 0.7783, 0.7397, 0.7125, 0.7397, 0.7121, 0.741, 0.7786, 0.741, 0.7786, 0.741, 0.7121, 0.741, 0.8647, 0.7397, 0.7783, 0.7397, 0.7783, 0.7397, 0.8647, 0.7397, 0.8647, 0.7397, 0.7783, 0.7397, 0.7783, 0.7397, 0.8647, 0.7397, 0.6353, 0.6199, 0.6353, 0.6199, 0.6353, 0.6199, 0.6353, 0.6199, 0.7104, 0.7462, 0.7799, 0.7462, 0.7799, 0.7462, 0.7104, 0.7462, 0.6288, 0.7462, 0.7104, 0.7462, 0.7104, 0.7462, 0.6288, 0.7462, 0.634, 0.7397, 0.6875, 0.8125, 0.6875, 0.8125, 0.634, 0.7397, 0.6353, 0.7397, 0.7125, 0.7397, 0.7125, 0.7397, 0.6353, 0.7397, 0.6353, 0.7397, 0.7125, 0.7397, 0.7125, 0.7397, 0.6353, 0.7397, 0.6353, 0.7397, 0.7125, 0.7397, 0.7125, 0.7397, 0.6352, 0.7397, 0.6352, 0.7397, 0.7125, 0.7397, 0.7125, 0.7397, 0.6352, 0.7397, 0.6352, 0.7397, 0.7125, 0.7397, 0.7125, 0.7397, 0.6351, 0.7397, 0.6351, 0.7397, 0.7125, 0.7397, 0.7125, 0.7397, 0.6351, 0.7397, 0.6351, 0.7397, 0.7125, 0.7397, 0.7124, 0.7397, 0.635, 0.7397, 0.635, 0.7397, 0.7124, 0.7397, 0.7124, 0.7397, 0.6349, 0.7397, 0.6349, 0.7397, 0.7124, 0.7397, 0.7124, 0.7402, 0.6348, 0.7402, 0.6348, 0.7402, 0.7124, 0.7402, 0.7124, 0.7403, 0.6347, 0.7403, 0.6347, 0.7403, 0.7124, 0.7403, 0.7123, 0.7404, 0.6346, 0.7404, 0.6346, 0.7404, 0.7123, 0.7404, 0.7123, 0.7405, 0.6345, 0.7405, 0.6345, 0.7405, 0.7123, 0.7405, 0.7122, 0.7406, 0.6344, 0.7406, 0.6344, 0.7406, 0.7122, 0.7406, 0.7122, 0.7408, 0.6342, 0.7408, 0.6342, 0.7408, 0.7122, 0.7408, 0.7122, 0.7409, 0.6341, 0.7409, 0.6341, 0.7409, 0.7122, 0.7409, 0.7121, 0.741, 0.634, 0.741, 0.6288, 0.7462, 0.7104, 0.7462, 0.7103, 0.7466, 0.6284, 0.7466, 0.6284, 0.7466, 0.7103, 0.7466, 0.7102, 0.7469, 0.6281, 0.7469, 0.6281, 0.7469, 0.7102, 0.7469, 0.7101, 0.7473, 0.6277, 0.7473, 0.6277, 0.7473, 0.7101, 0.7473, 0.71, 0.7476, 0.6274, 0.7476, 0.6274, 0.7476, 0.71, 0.7476, 0.7099, 0.7479, 0.6271, 0.7479, 0.6271, 0.7479, 0.7099, 0.7479, 0.7098, 0.7482, 0.6268, 0.7482, 0.6268, 0.7482, 0.7098, 0.7482, 0.7097, 0.7485, 0.6265, 0.7485, 0.6265, 0.7485, 0.7097, 0.7485, 0.7096, 0.75, 0.6262, 0.75, 0.625, 0.7512, 0.625, 0.8346, 0.6234, 0.8345, 0.6234, 0.751, 0.6234, 0.751, 0.6234, 0.8345, 0.6231, 0.8344, 0.6231, 0.7508, 0.6231, 0.7508, 0.6231, 0.8344, 0.6227, 0.8344, 0.6227, 0.7506, 0.6227, 0.7506, 0.6227, 0.8344, 0.6223, 0.8343, 0.6223, 0.7504, 0.6223, 0.7504, 0.6223, 0.8343, 0.6219, 0.8343, 0.6219, 0.7503, 0.6219, 0.7503, 0.6219, 0.8343, 0.6215, 0.8342, 0.6215, 0.7501, 0.6215, 0.7501, 0.6215, 0.8342, 0.6211, 0.8342, 0.6211, 0.7501, 0.6211, 0.7501, 0.6211, 0.8342, 0.6207, 0.8342, 0.6207, 0.75, 0.6207, 0.75, 0.6207, 0.8342, 0.6202, 0.8342, 0.6202, 0.75, 0.375, 0.75, 0.6202, 0.75, 0.6202, 0.8342, 0.375, 0.8342, 0.6353, 0.6598, 0.7125, 0.6598, 0.7125, 0.7397, 0.6353, 0.7397, 0.6353, 0.5103, 0.7125, 0.5103, 0.7125, 0.5103, 0.6353, 0.5103, 0.7787, 0.7413, 0.712, 0.7413, 0.7121, 0.741, 0.7786, 0.741, 0.7787, 0.7416, 0.7119, 0.7416, 0.712, 0.7413, 0.7787, 0.7413, 0.7788, 0.7419, 0.7118, 0.7419, 0.7119, 0.7416, 0.7787, 0.7416, 0.7789, 0.7422, 0.7117, 0.7422, 0.7118, 0.7419, 0.7788, 0.7419, 0.779, 0.7425, 0.7116, 0.7425, 0.7117, 0.7422, 0.7789, 0.7422, 0.779, 0.7429, 0.7115, 0.7429, 0.7116, 0.7425, 0.779, 0.7425, 0.7791, 0.7432, 0.7114, 0.7432, 0.7115, 0.7429, 0.779, 0.7429, 0.7792, 0.7435, 0.7113, 0.7435, 0.7114, 0.7432, 0.7791, 0.7432, 0.7793, 0.7438, 0.7112, 0.7438, 0.7113, 0.7435, 0.7792, 0.7435, 0.7793, 0.7441, 0.7111, 0.7441, 0.7112, 0.7438, 0.7793, 0.7438, 0.7794, 0.7444, 0.711, 0.7444, 0.7111, 0.7441, 0.7793, 0.7441, 0.7795, 0.7447, 0.7109, 0.7447, 0.711, 0.7444, 0.7794, 0.7444, 0.7796, 0.745, 0.7108, 0.745, 0.7109, 0.7447, 0.7795, 0.7447, 0.7796, 0.7453, 0.7107, 0.7453, 0.7108, 0.745, 0.7796, 0.745, 0.7797, 0.7456, 0.7106, 0.7456, 0.7107, 0.7453, 0.7796, 0.7453, 0.7798, 0.7459, 0.7105, 0.7459, 0.7106, 0.7456, 0.7797, 0.7456, 0.7799, 0.7462, 0.7104, 0.7462, 0.7105, 0.7459, 0.7798, 0.7459, 0.7783, 0.7397, 0.7125, 0.7397, 0.7125, 0.7397, 0.7783, 0.7397, 0.7783, 0.7397, 0.7125, 0.7397, 0.7125, 0.7397, 0.7783, 0.7397, 0.6353, 0.6598, 0.6353, 0.6598, 0.6353, 0.6598, 0.6353, 0.6598, 0.7783, 0.7397, 0.7125, 0.7397, 0.7125, 0.7397, 0.7783, 0.7397, 0.6353, 0.5103, 0.7125, 0.5103, 0.7125, 0.5103, 0.6353, 0.5103, 0.8647, 0.7397, 0.7783, 0.7397, 0.7783, 0.7397, 0.8647, 0.7397, 0.7783, 0.5103, 0.7125, 0.5103, 0.7125, 0.5103, 0.7783, 0.5103, 0.8647, 0.6598, 0.8647, 0.7397, 0.8647, 0.7397, 0.8647, 0.6598, 0.6353, 0.5103, 0.6353, 0.5103, 0.6353, 0.5103, 0.6353, 0.5103, 0.7783, 0.5103, 0.8647, 0.5103, 0.8647, 0.5103, 0.7783, 0.5103, 0.7125, 0.7397, 0.6353, 0.7397, 0.6353, 0.7397, 0.7125, 0.7397, 0.7203, 0.5103, 0.7203, 0.5103, 0.7203, 0.5103, 0.7203, 0.5103, 0.7125, 0.5103, 0.7783, 0.5103, 0.7783, 0.5103, 0.7125, 0.5103, 0.7125, 0.5103, 0.7125, 0.5103, 0.7125, 0.5103, 0.7125, 0.5103, 0.7783, 0.5103, 0.7783, 0.5103, 0.7783, 0.5103, 0.7783, 0.5103, 0.7783, 0.5103, 0.7125, 0.5103, 0.7125, 0.5103, 0.7783, 0.5103, 0.7783, 0.5103, 0.7783, 0.5103, 0.7783, 0.5103, 0.7783, 0.5103, 0.7125, 0.5103, 0.7125, 0.5103, 0.7125, 0.5103, 0.7125, 0.5103, 0.7125, 0.5103, 0.7783, 0.5103, 0.7783, 0.5103, 0.7125, 0.5103, 0.7125, 0.5103, 0.7783, 0.5103, 0.7705, 0.5103, 0.7203, 0.5103, 0.7783, 0.5103, 0.7705, 0.5103, 0.7705, 0.5103, 0.7783, 0.5103, 0.7783, 0.5103, 0.7125, 0.5103, 0.7203, 0.5103, 0.7705, 0.5103, 0.7203, 0.5103, 0.7203, 0.5103, 0.7203, 0.5103, 0.7203, 0.5103, 0.7783, 0.5103, 0.7783, 0.5103, 0.7705, 0.5103, 0.7705, 0.5103, 0.7705, 0.5103, 0.7705, 0.5103, 0.7705, 0.5103, 0.7705, 0.5103, 0.7203, 0.5103, 0.7705, 0.5103, 0.7705, 0.5103, 0.7203, 0.5103, 0.7705, 0.5103, 0.7203, 0.5103, 0.7203, 0.5103, 0.7705, 0.5103, 0.7203, 0.5103, 0.7125, 0.5103, 0.7125, 0.5103, 0.7203, 0.5103, 0.7125, 0.5103, 0.7203, 0.5103, 0.7203, 0.5103, 0.7125, 0.5103, 0.7783, 0.5103, 0.7783, 0.5103, 0.7783, 0.5103, 0.7783, 0.5103, 0.7705, 0.5103, 0.7705, 0.5103, 0.7705, 0.5103, 0.7705, 0.5103, 0.7203, 0.5103, 0.7125, 0.5103, 0.7125, 0.5103, 0.7203, 0.5103, 0.7705, 0.5103, 0.7783, 0.5103, 0.7783, 0.5103, 0.7705, 0.5103, 0.7125, 0.5103, 0.7125, 0.5103, 0.7125, 0.5103, 0.7125, 0.5103, 0.7203, 0.5103, 0.7125, 0.5103, 0.7125, 0.5103, 0.7203, 0.5103, 0.7125, 0.5103, 0.7125, 0.5103, 0.7125, 0.5103, 0.7125, 0.5103, 0.7125, 0.5103, 0.7203, 0.5103, 0.7203, 0.5103, 0.7125, 0.5103, 0.7203, 0.5103, 0.7203, 0.5103, 0.7203, 0.5103, 0.7203, 0.5103, 0.7203, 0.5103, 0.7203, 0.5103, 0.7203, 0.5103, 0.7203, 0.5103, 0.7203, 0.5103, 0.7203, 0.5103, 0.7203, 0.5103, 0.7203, 0.5103, 0.7125, 0.5103, 0.7203, 0.5103, 0.7203, 0.5103, 0.7125, 0.5103, 0.7125, 0.5103, 0.7125, 0.5103, 0.7125, 0.5103, 0.7125, 0.5103, 0.7125, 0.5103, 0.7125, 0.5103, 0.7203, 0.5103, 0.7203, 0.5103, 0.7125, 0.5103, 0.7203, 0.5103, 0.7203, 0.5103, 0.7125, 0.5103, 0.7125, 0.5103, 0.7125, 0.5103, 0.7125, 0.5103, 0.7125, 0.5103, 0.7203, 0.5103, 0.7125, 0.5103, 0.7125, 0.5103, 0.7203, 0.5103, 0.6353, 0.7397, 0.6353, 0.6598, 0.6353, 0.6598, 0.6353, 0.7397, 0.8647, 0.6199, 0.8647, 0.6598, 0.8647, 0.6598, 0.8647, 0.6199, 0.6353, 0.6199, 0.7125, 0.6199, 0.7125, 0.6598, 0.6353, 0.6598, 0.7125, 0.6199, 0.7783, 0.6199, 0.7783, 0.6598, 0.7125, 0.6598, 0.8647, 0.6199, 0.8647, 0.6598, 0.8647, 0.6598, 0.8647, 0.6199, 0.6353, 0.7397, 0.6353, 0.6598, 0.6353, 0.6598, 0.6353, 0.7397, 0.7783, 0.6199, 0.8647, 0.6199, 0.8647, 0.6598, 0.7783, 0.6598, 0.7783, 0.5103, 0.8647, 0.5103, 0.8647, 0.6199, 0.7783, 0.6199, 0.8647, 0.5103, 0.8647, 0.6199, 0.8647, 0.6199, 0.8647, 0.5103, 0.7125, 0.5103, 0.7783, 0.5103, 0.7783, 0.6199, 0.7125, 0.6199, 0.6353, 0.5103, 0.7125, 0.5103, 0.7125, 0.6199, 0.6353, 0.6199, 0.8647, 0.5103, 0.8647, 0.6199, 0.8647, 0.6199, 0.8647, 0.5103, 0.6353, 0.6598, 0.6353, 0.6199, 0.6353, 0.6199, 0.6353, 0.6598, 0.6353, 0.6598, 0.6353, 0.6199, 0.6353, 0.6199, 0.6353, 0.6598, 0.6353, 0.6598, 0.6353, 0.6598, 0.6353, 0.6598, 0.6353, 0.6598, 0.8647, 0.5103, 0.8647, 0.6199, 0.8647, 0.6199, 0.8647, 0.5103, 0.8647, 0.6199, 0.8647, 0.6598, 0.8647, 0.6598, 0.8647, 0.6199, 0.6353, 0.7397, 0.6353, 0.6598, 0.6353, 0.6598, 0.6353, 0.7397, 0.7125, 0.5103, 0.7125, 0.5103, 0.7125, 0.5103, 0.7125, 0.5103, 0.7125, 0.5103, 0.7125, 0.5103, 0.7203, 0.5103, 0.7203, 0.5103, 0.7125, 0.5103, 0.7125, 0.5103, 0.7125, 0.5103, 0.7125, 0.5103, 0.7203, 0.5103, 0.7203, 0.5103, 0.7203, 0.5103, 0.7203, 0.5103, 0.7203, 0.5103, 0.7203, 0.5103, 0.7203, 0.5103, 0.7203, 0.5103, 0.7203, 0.5103, 0.7203, 0.5103, 0.7203, 0.5103, 0.7203, 0.5103, 0.7125, 0.5103, 0.7125, 0.5103, 0.7125, 0.5103, 0.7125, 0.5103, 0.7125, 0.5103, 0.7125, 0.5103, 0.7125, 0.5103, 0.7125, 0.5103, 0.7705, 0.5103, 0.7705, 0.5103, 0.7705, 0.5103, 0.7705, 0.5103, 0.7783, 0.5103, 0.7783, 0.5103, 0.7783, 0.5103, 0.7783, 0.5103, 0.7705, 0.5103, 0.7705, 0.5103, 0.7705, 0.5103, 0.7705, 0.5103, 0.7783, 0.5103, 0.7783, 0.5103, 0.7705, 0.5103, 0.7705, 0.5103, 0.7203, 0.5103, 0.7203, 0.5103, 0.7203, 0.5103, 0.7203, 0.5103, 0.7125, 0.5103, 0.7125, 0.5103, 0.7125, 0.5103, 0.7125, 0.5103, 0.7783, 0.5103, 0.7783, 0.5103, 0.7783, 0.5103, 0.7783, 0.5103, 0.7783, 0.5103, 0.7783, 0.5103, 0.7783, 0.5103, 0.7783, 0.5103, 0.7125, 0.5103, 0.7125, 0.5103, 0.7125, 0.5103, 0.7125, 0.5103, 0.7203, 0.5103, 0.7203, 0.5103, 0.7203, 0.5103, 0.7203, 0.5103, 0.7125, 0.7397, 0.6353, 0.7397, 0.6353, 0.7397, 0.7125, 0.7397, 0.7783, 0.5103, 0.8647, 0.5103, 0.8647, 0.5103, 0.7783, 0.5103, 0.6353, 0.5103, 0.6353, 0.5103, 0.6353, 0.5103, 0.6353, 0.5103, 0.8647, 0.6598, 0.8647, 0.7397, 0.8647, 0.7397, 0.8647, 0.6598, 0.8647, 0.7397, 0.7783, 0.7397, 0.7783, 0.7397, 0.8647, 0.7397, 0.6353, 0.5103, 0.7125, 0.5103, 0.7125, 0.5103, 0.6353, 0.5103, 0.7783, 0.7397, 0.7125, 0.7397, 0.7125, 0.7397, 0.7783, 0.7397, 0.6353, 0.6199, 0.6353, 0.5103, 0.6353, 0.5103, 0.6353, 0.6199, 0.8647, 0.5103, 0.8647, 0.5103, 0.8647, 0.5103, 0.8647, 0.5103, 0.8647, 0.5103, 0.8647, 0.5103, 0.8647, 0.5103, 0.8647, 0.5103, 0.6353, 0.5103, 0.7125, 0.5103, 0.7125, 0.5103, 0.6353, 0.5103, 0.7125, 0.5103, 0.7783, 0.5103, 0.7783, 0.5103, 0.7125, 0.5103, 0.8647, 0.5103, 0.8647, 0.5103, 0.8647, 0.5103, 0.8647, 0.5103, 0.7783, 0.5103, 0.8647, 0.5103, 0.8647, 0.5103, 0.7783, 0.5103, 0.6353, 0.6199, 0.6353, 0.5103, 0.6353, 0.5103, 0.6353, 0.6199, 0.6353, 0.6199, 0.6353, 0.5103, 0.6353, 0.5103, 0.6353, 0.6199, 0.8647, 0.5103, 0.8647, 0.5103, 0.8647, 0.5103, 0.8647, 0.5103, 0.6353, 0.6199, 0.6353, 0.5103, 0.6353, 0.5103, 0.6353, 0.6199, 0.7783, 0.7397, 0.7125, 0.7397, 0.7125, 0.7397, 0.7783, 0.7397, 0.6353, 0.5103, 0.7125, 0.5103, 0.7125, 0.5103, 0.6353, 0.5103, 0.8647, 0.7397, 0.7783, 0.7397, 0.7783, 0.7397, 0.8647, 0.7397, 0.8647, 0.6598, 0.8647, 0.7397, 0.8647, 0.7397, 0.8647, 0.6598, 0.6353, 0.5103, 0.6353, 0.5103, 0.6353, 0.5103, 0.6353, 0.5103, 0.7783, 0.5103, 0.8647, 0.5103, 0.8647, 0.5103, 0.7783, 0.5103, 0.7125, 0.7397, 0.6353, 0.7397, 0.6353, 0.7397, 0.7125, 0.7397, 0.7783, 0.5103, 0.7783, 0.5103, 0.7783, 0.5103, 0.7783, 0.5103, 0.7125, 0.5103, 0.7125, 0.5103, 0.7125, 0.5103, 0.7125, 0.5103, 0.7203, 0.5103, 0.7203, 0.5103, 0.7203, 0.5103, 0.7203, 0.5103, 0.7783, 0.5103, 0.7783, 0.5103, 0.7705, 0.5103, 0.7705, 0.5103, 0.7705, 0.5103, 0.7705, 0.5103, 0.7705, 0.5103, 0.7705, 0.5103, 0.7783, 0.5103, 0.7783, 0.5103, 0.7783, 0.5103, 0.7783, 0.5103, 0.7203, 0.5103, 0.7203, 0.5103, 0.7203, 0.5103, 0.7203, 0.5103, 0.7203, 0.5103, 0.7203, 0.5103, 0.7203, 0.5103, 0.7203, 0.5103, 0.7203, 0.5103, 0.7203, 0.5103, 0.7203, 0.5103, 0.7203, 0.5103, 0.6353, 0.7397, 0.6353, 0.6598, 0.6353, 0.6598, 0.6353, 0.7397, 0.8647, 0.6199, 0.8647, 0.6598, 0.8647, 0.6598, 0.8647, 0.6199, 0.8647, 0.5103, 0.8647, 0.6199, 0.8647, 0.6199, 0.8647, 0.5103, 0.6353, 0.6598, 0.6353, 0.6199, 0.6353, 0.6199, 0.6353, 0.6598, 0.7125, 0.5103, 0.7125, 0.5103, 0.7125, 0.5103, 0.7125, 0.5103, 0.7125, 0.5103, 0.7125, 0.5103, 0.7203, 0.5103, 0.7203, 0.5103, 0.7125, 0.5103, 0.7125, 0.5103, 0.7125, 0.5103, 0.7125, 0.5103, 0.7125, 0.5103, 0.7125, 0.5103, 0.7125, 0.5103, 0.7125, 0.5103, 0.7125, 0.5103, 0.7125, 0.5103, 0.7125, 0.5103, 0.7125, 0.5103, 0.7705, 0.5103, 0.7705, 0.5103, 0.7705, 0.5103, 0.7705, 0.5103, 0.7783, 0.5103, 0.7783, 0.5103, 0.7783, 0.5103, 0.7783, 0.5103, 0.7125, 0.5103, 0.7125, 0.5103, 0.7125, 0.5103, 0.7125, 0.5103, 0.7203, 0.5103, 0.7203, 0.5103, 0.7203, 0.5103, 0.7203, 0.5103, 0.6353, 0.6199, 0.6353, 0.6598, 0.6353, 0.6598, 0.6353, 0.6199, 0.6353, 0.6199, 0.6353, 0.6199, 0.6353, 0.6199, 0.6353, 0.6199, 0.6353, 0.6598, 0.6353, 0.6598, 0.6353, 0.6598, 0.6353, 0.6598, 0.6353, 0.6199, 0.6353, 0.6598, 0.6353, 0.6598, 0.6353, 0.6199, 0.6353, 0.6598, 0.6353, 0.6598, 0.6353, 0.6598, 0.6353, 0.6598, 0.0, 0.0, 0.0, 0.0, 0.0, 0.0, 0.0, 0.0, 0.6353, 0.6199, 0.6353, 0.6199, 0.6353, 0.6199, 0.6353, 0.6199, 0.6353, 0.6598, 0.6353, 0.6598, 0.6353, 0.6598, 0.6353, 0.6598, 0.6353, 0.6199, 0.6353, 0.6598, 0.6353, 0.6598, 0.6353, 0.6199, 0.0, 0.0, 0.0, 0.0, 0.0, 0.0, 0.0, 0.0, 0.6353, 0.6199, 0.6353, 0.6199, 0.6353, 0.6199, 0.6353, 0.6199, 0.6353, 0.6199, 0.6353, 0.6598, 0.6353, 0.6598, 0.6353, 0.6199, 0.6353, 0.6199, 0.6353, 0.6598, 0.6353, 0.6598, 0.6353, 0.6199, 0.0, 0.0, 0.0, 0.0, 0.0, 0.0, 0.0, 0.0, 0.6353, 0.6199, 0.6353, 0.6199, 0.6353, 0.6199, 0.6353, 0.6199, 0.6353, 0.6199, 0.6353, 0.6598, 0.6353, 0.6598, 0.6353, 0.6199, 0.6353, 0.6199, 0.6353, 0.6199, 0.6353, 0.6199, 0.6353, 0.6199, 0.6353, 0.6598, 0.6353, 0.6199, 0.6353, 0.6199, 0.6353, 0.6598, 0.6353, 0.6598, 0.6353, 0.6598, 0.6353, 0.6598, 0.6353, 0.6598, 0.6353, 0.6598, 0.6353, 0.6199, 0.6353, 0.6199, 0.6353, 0.6598, 0.6353, 0.6598, 0.6353, 0.6598, 0.6353, 0.6598, 0.6353, 0.6598, 0.6353, 0.6598, 0.6353, 0.6199, 0.6353, 0.6199, 0.6353, 0.6598, 0.6353, 0.6199, 0.6353, 0.6199, 0.6353, 0.6199, 0.6353, 0.6199, 0.6353, 0.6199, 0.6353, 0.6199, 0.6353, 0.6199, 0.6353, 0.6199, 0.6353, 0.6199, 0.6353, 0.6598, 0.6353, 0.6598, 0.6353, 0.6199, 0.6353, 0.6598, 0.6353, 0.6598, 0.6353, 0.6598, 0.6353, 0.6598])
me_cube_003.update()

# ---- objects
ob_light = bpy.data.objects.new('Light', light_light)
ob_camera = bpy.data.objects.new('Camera', cam_camera)
ob_cube_001 = bpy.data.objects.new('Cube.001', me_cube_002)
ob_cube_002 = bpy.data.objects.new('Cube.002', me_cube_003)

# ---- transforms, parenting, visibility, modifiers, constraints
ob_light.location = (4.076, 1.005, 5.904)
ob_light.rotation_euler = (0.6503, 0.05522, 1.866)
ob_light.lock_rotations_4d = False
ob_light.empty_display_type = 'ARROWS'
ob_light.color = (0.0, 0.0, 0.0, 0.0)
ob_light.lineart.crease_threshold = 0.0
ob_camera.location = (7.359, -6.926, 4.958)
ob_camera.rotation_euler = (1.109, 0.0, 0.8149)
ob_camera.lock_rotations_4d = False
ob_camera.empty_display_type = 'ARROWS'
ob_camera.color = (0.0, 0.0, 0.0, 0.0)
ob_camera.display_type = 'WIRE'
ob_camera.lineart.crease_threshold = 0.0
ob_cube_001.location = (-8.643, 8.95, 3.59)
ob_cube_002.location = (-1.465, 4.717, 1.654)
ob_cube_002.scale = (3.0, 3.0, 0.3)

# ---- collection membership
col_collection.objects.link(ob_light)
col_collection.objects.link(ob_camera)
col_collection.objects.link(ob_cube_001)
col_collection.objects.link(ob_cube_002)

# ---- scene / render settings (as saved in the file)
scene.camera = ob_camera
scene.frame_start = 1; scene.frame_end = 250; scene.frame_set(1)
scene.render.engine = 'BLENDER_EEVEE_NEXT'
bpy.context.view_layer.update()
